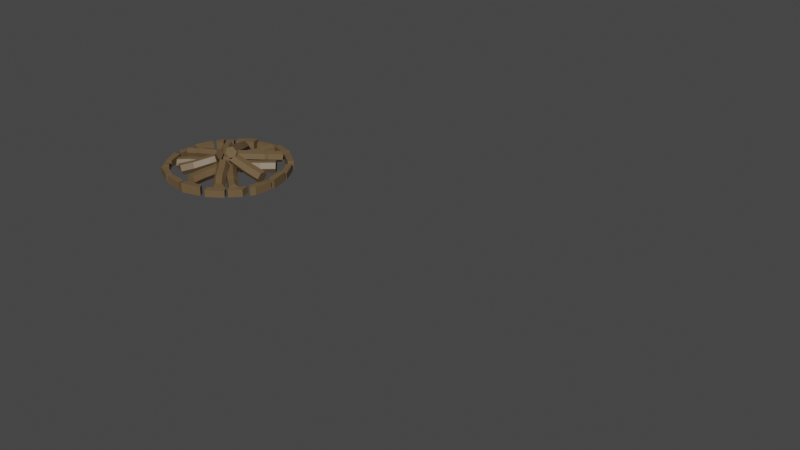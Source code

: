 # Source: firecamp1.blend  (saved by Blender 2.81.16; exported with 4.5.12 LTS)
import bpy
from mathutils import Matrix  # noqa: F401  (used for matrix-valued properties, if any)

bpy.ops.wm.read_factory_settings(use_empty=True)
scene = bpy.context.scene
scene.name = 'Scene'

# ---- collections
col_collection = bpy.data.collections.new('Collection'); scene.collection.children.link(col_collection)
col_collection_001 = bpy.data.collections.new('Collection.001'); col_collection.children.link(col_collection_001)

# ---- materials (node trees are filled in below, after node groups)
mat_material = bpy.data.materials.new('Material')
mat_material.use_transparent_shadow = False

# ---- material node trees
mat_material.use_nodes = True; mat_material.node_tree.nodes.clear()
_N = mat_material.node_tree.nodes; _L = mat_material.node_tree.links
n0 = _N.new('ShaderNodeOutputMaterial'); n0.name = 'Material Output'; n0.location = (300, 300)
n1 = _N.new('ShaderNodeBsdfPrincipled'); n1.name = 'Principled BSDF'; n1.location = (10, 300)
n1.distribution = 'GGX'
n1.subsurface_method = 'BURLEY'
n1.inputs[0].default_value = (0.1492, 0.09635, 0.04633, 1.0)
n1.inputs[3].default_value = 1.45
n1.inputs[27].default_value = (0.0, 0.0, 0.0, 1.0)
n1.inputs[28].default_value = 1.0
_L.new(n1.outputs[0], n0.inputs[0])
n0.is_active_output = True

# ---- world
world_world = bpy.data.worlds.new('World'); scene.world = world_world
world_world.use_nodes = True; world_world.node_tree.nodes.clear()
_N = world_world.node_tree.nodes; _L = world_world.node_tree.links
n0 = _N.new('ShaderNodeOutputWorld'); n0.name = 'World Output'; n0.location = (300, 300)
n1 = _N.new('ShaderNodeBackground'); n1.name = 'Background'; n1.location = (10, 300)
n1.inputs[0].default_value = (0.05088, 0.05088, 0.05088, 1.0)
_L.new(n1.outputs[0], n0.inputs[0])
n0.is_active_output = True
world_world.color = (0.05088, 0.05088, 0.05088)
world_world.use_sun_shadow = False
world_world.sun_shadow_jitter_overblur = 0.0

# ---- meshes
me_embers = bpy.data.meshes.new('Embers')
me_embers.from_pydata([], [], [])
me_embers.use_remesh_fix_poles = True
me_embers.use_remesh_preserve_attributes = False
me_embers.use_mirror_vertex_groups = False
me_embers.update()
me_cylinder_001 = bpy.data.meshes.new('Cylinder.001')
me_cylinder_001.from_pydata([(-2.731, -1.263, 0.2902), (-0.8121, 0.1292, 0.318), (-2.632, -1.405, -0.009932), (-0.7133, -0.01315, 0.01791), (-2.435, -1.69, -0.009932), (-0.5157, -0.2978, 0.01791), (-2.336, -1.832, 0.2902), (-0.4169, -0.4401, 0.318), (-2.435, -1.69, 0.5902), (-0.5157, -0.2978, 0.6181), (-2.632, -1.405, 0.5902), (-0.7133, -0.01315, 0.6181), (-2.15, -0.8006, 0.3357), (-1.532, -0.3931, 0.318), (-1.433, -0.5354, 0.01791), (-2.051, -0.943, 0.0356), (-1.236, -0.8201, 0.01791), (-1.854, -1.228, 0.0356), (-1.137, -0.9624, 0.318), (-1.755, -1.37, 0.3357), (-1.236, -0.8201, 0.6181), (-1.854, -1.228, 0.6358), (-1.433, -0.5354, 0.6181), (-2.051, -0.943, 0.6358), (-1.255, -0.3063, 0.1579), (-1.32, -0.3442, 0.4647), (-1.49, -0.4543, 0.447), (-1.103, -0.8141, 0.4915), (-0.9038, -0.732, 0.404), (-1.549, -0.6049, 0.624), (-0.9996, -0.6488, 0.6181), (-1.35, -0.6557, 0.6181)], [], [(13, 1, 3, 14, 24), (14, 3, 5, 16), (16, 5, 7, 18), (18, 28, 27, 30, 20), (3, 1, 11, 9, 7, 5), (20, 30, 31), (22, 11, 1, 13, 25, 26), (0, 2, 4, 6, 8, 10), (10, 23, 12, 0), (23, 29, 26, 13, 12), (8, 21, 23, 10), (21, 20, 31, 29, 23), (6, 19, 21, 8), (19, 18, 20, 21), (4, 17, 19, 6), (17, 16, 18, 19), (2, 15, 17, 4), (15, 14, 16, 17), (0, 12, 15, 2), (12, 13, 14, 15), (31, 30, 9, 11, 22), (26, 29, 22), (29, 31, 22), (30, 27, 28, 18, 7, 9), (24, 14, 13), (26, 25, 13)])
_uv = me_cylinder_001.uv_layers.new(name='UVMap')
_uv.uv.foreach_set('vector', [0.2194, 0.8981, 0.2194, 0.8981, 0.2194, 0.8981, 0.2194, 0.8981, 0.2194, 0.8981, 0.2031, 0.8985, 0.2031, 0.8985, 0.2031, 0.8985, 0.2031, 0.8985, 0.2194, 0.8981, 0.2194, 0.8981, 0.2194, 0.8981, 0.2194, 0.8981, 0.2031, 0.8985, 0.2031, 0.8985, 0.2031, 0.8985, 0.2031, 0.8985, 0.2031, 0.8985, 0.2194, 0.8981, 0.2194, 0.8981, 0.2194, 0.8981, 0.2194, 0.8981, 0.2194, 0.8981, 0.2194, 0.8981, 0.2031, 0.8985, 0.2031, 0.8985, 0.2031, 0.8985, 0.2194, 0.8981, 0.2194, 0.8981, 0.2194, 0.8981, 0.2194, 0.8981, 0.2194, 0.8981, 0.2194, 0.8981, 0.1873, 0.8981, 0.1873, 0.8981, 0.1873, 0.8981, 0.1873, 0.8981, 0.1873, 0.8981, 0.1873, 0.8981, 0.2031, 0.8985, 0.2031, 0.8985, 0.2031, 0.8985, 0.2031, 0.8985, 0.2031, 0.8985, 0.2031, 0.8985, 0.2031, 0.8985, 0.2031, 0.8985, 0.2031, 0.8985, 0.2031, 0.8985, 0.2031, 0.8985, 0.2031, 0.8985, 0.2031, 0.8985, 0.2031, 0.8985, 0.2031, 0.8985, 0.2031, 0.8985, 0.2031, 0.8985, 0.2031, 0.8985, 0.2031, 0.8985, 0.2031, 0.8985, 0.2031, 0.8985, 0.2031, 0.8985, 0.2031, 0.8985, 0.2031, 0.8985, 0.2031, 0.8985, 0.2031, 0.8985, 0.2031, 0.8985, 0.2031, 0.8985, 0.2031, 0.8985, 0.2031, 0.8985, 0.2031, 0.8985, 0.2031, 0.8985, 0.2031, 0.8985, 0.2031, 0.8985, 0.2031, 0.8985, 0.2031, 0.8985, 0.2031, 0.8985, 0.2031, 0.8985, 0.2031, 0.8985, 0.2031, 0.8985, 0.2031, 0.8985, 0.2031, 0.8985, 0.2031, 0.8985, 0.2031, 0.8985, 0.2031, 0.8985, 0.2031, 0.8985, 0.2031, 0.8985, 0.2031, 0.8985, 0.2031, 0.8985, 0.2031, 0.8985, 0.2194, 0.8981, 0.2194, 0.8981, 0.2194, 0.8981, 0.2194, 0.8981, 0.2194, 0.8981, 0.2194, 0.8981, 0.2194, 0.8981, 0.2194, 0.8981, 0.2194, 0.8981, 0.2194, 0.8981, 0.2194, 0.8981, 0.2194, 0.8981, 0.2194, 0.8981, 0.2194, 0.8981, 0.2194, 0.8981, 0.2194, 0.8981, 0.2194, 0.8981, 0.2031, 0.8985, 0.2031, 0.8985, 0.2031, 0.8985, 0.2031, 0.8985, 0.2031, 0.8985, 0.2031, 0.8985])
me_cylinder_001.materials.append(mat_material)
me_cylinder_001.use_remesh_fix_poles = True
me_cylinder_001.use_remesh_preserve_attributes = False
me_cylinder_001.use_mirror_vertex_groups = False
me_cylinder_001.update()
me_cylinder_003 = bpy.data.meshes.new('Cylinder.003')
me_cylinder_003.from_pydata([(0.7574, 0.009425, 0.4258), (2.798, -1.709, 0.3974), (0.6987, -0.04391, 0.116), (2.739, -1.762, 0.0876), (0.4961, -0.2755, 0.02921), (2.537, -1.994, 0.0007905), (0.3522, -0.4538, 0.2522), (2.393, -2.172, 0.2238), (0.411, -0.4004, 0.562), (2.452, -2.119, 0.5336), (0.6136, -0.1688, 0.6488), (2.654, -1.887, 0.6204), (1.943, -0.9954, 0.4293), (2.107, -1.148, 0.4022), (2.048, -1.202, 0.09245), (1.885, -1.049, 0.1195), (1.846, -1.433, 0.00564), (1.682, -1.28, 0.03271), (1.702, -1.611, 0.2286), (1.503, -1.499, 0.2407), (1.761, -1.558, 0.5384), (1.562, -1.445, 0.5505), (1.963, -1.327, 0.6252), (1.8, -1.174, 0.6523), (0.9885, -0.2895, 0.1169), (0.7582, -0.4976, 0.02998), (0.7816, -0.8435, 0.2479), (0.7987, -0.7524, 0.5581), (1.029, -0.5205, 0.65), (1.181, -0.3498, 0.4271), (0.8271, -0.8297, 0.4077), (0.6836, -0.733, 0.3114), (0.7807, -0.5115, 0.6063), (0.8817, -0.7051, 0.5835), (0.928, -0.1673, 0.3297), (0.8905, -0.202, 0.4997), (0.9677, -0.3443, 0.5571), (0.8639, -0.3246, 0.6076)], [], [(13, 1, 3, 14), (14, 3, 5, 16), (16, 5, 7, 18), (18, 7, 9, 20), (3, 1, 11, 9, 7, 5), (20, 9, 11, 22), (22, 11, 1, 13), (0, 2, 4, 6, 8, 10), (10, 28, 37, 36, 35, 29, 0), (23, 22, 13, 12), (8, 27, 33, 32, 28, 10), (21, 20, 22, 23), (6, 26, 31, 30, 27, 8), (19, 18, 20, 21), (4, 25, 26, 6), (17, 16, 18, 19), (2, 24, 15, 17, 25, 4), (15, 14, 16, 17), (0, 29, 34, 24, 2), (12, 13, 14, 15), (27, 30, 31, 26, 19, 21), (28, 32, 33, 27, 21, 23), (26, 25, 17, 19), (24, 34, 29, 12, 15), (29, 35, 36, 37, 28, 23, 12)])
_uv = me_cylinder_003.uv_layers.new(name='UVMap')
_uv.uv.foreach_set('vector', [0.2031, 0.8985, 0.2031, 0.8985, 0.2031, 0.8985, 0.2031, 0.8985, 0.2031, 0.8985, 0.2031, 0.8985, 0.2031, 0.8985, 0.2031, 0.8985, 0.2031, 0.8985, 0.2031, 0.8985, 0.2031, 0.8985, 0.2031, 0.8985, 0.2031, 0.8985, 0.2031, 0.8985, 0.2031, 0.8985, 0.2031, 0.8985, 0.1873, 0.8981, 0.1873, 0.8981, 0.1873, 0.8981, 0.1873, 0.8981, 0.1873, 0.8981, 0.1873, 0.8981, 0.2031, 0.8985, 0.2031, 0.8985, 0.2031, 0.8985, 0.2031, 0.8985, 0.2031, 0.8985, 0.2031, 0.8985, 0.2031, 0.8985, 0.2031, 0.8985, 0.2194, 0.8981, 0.2194, 0.8981, 0.2194, 0.8981, 0.2194, 0.8981, 0.2194, 0.8981, 0.2194, 0.8981, 0.2194, 0.8981, 0.2194, 0.8981, 0.2194, 0.8981, 0.2194, 0.8981, 0.2194, 0.8981, 0.2194, 0.8981, 0.2194, 0.8981, 0.2031, 0.8985, 0.2031, 0.8985, 0.2031, 0.8985, 0.2031, 0.8985, 0.2194, 0.8981, 0.2194, 0.8981, 0.2194, 0.8981, 0.2194, 0.8981, 0.2194, 0.8981, 0.2194, 0.8981, 0.2031, 0.8985, 0.2031, 0.8985, 0.2031, 0.8985, 0.2031, 0.8985, 0.2194, 0.8981, 0.2194, 0.8981, 0.2194, 0.8981, 0.2194, 0.8981, 0.2194, 0.8981, 0.2194, 0.8981, 0.2031, 0.8985, 0.2031, 0.8985, 0.2031, 0.8985, 0.2031, 0.8985, 0.2194, 0.8981, 0.2194, 0.8981, 0.2194, 0.8981, 0.2194, 0.8981, 0.2031, 0.8985, 0.2031, 0.8985, 0.2031, 0.8985, 0.2031, 0.8985, 0.2031, 0.8985, 0.2031, 0.8985, 0.2031, 0.8985, 0.2031, 0.8985, 0.2031, 0.8985, 0.2031, 0.8985, 0.2031, 0.8985, 0.2031, 0.8985, 0.2031, 0.8985, 0.2031, 0.8985, 0.2194, 0.8981, 0.2194, 0.8981, 0.2194, 0.8981, 0.2194, 0.8981, 0.2194, 0.8981, 0.2031, 0.8985, 0.2031, 0.8985, 0.2031, 0.8985, 0.2031, 0.8985, 0.2031, 0.8985, 0.2031, 0.8985, 0.2031, 0.8985, 0.2031, 0.8985, 0.2031, 0.8985, 0.2031, 0.8985, 0.2031, 0.8985, 0.2031, 0.8985, 0.2031, 0.8985, 0.2031, 0.8985, 0.2031, 0.8985, 0.2031, 0.8985, 0.2031, 0.8985, 0.2031, 0.8985, 0.2031, 0.8985, 0.2031, 0.8985, 0.2031, 0.8985, 0.2031, 0.8985, 0.2031, 0.8985, 0.2031, 0.8985, 0.2031, 0.8985, 0.2031, 0.8985, 0.2031, 0.8985, 0.2031, 0.8985, 0.2031, 0.8985, 0.2031, 0.8985, 0.2031, 0.8985, 0.2031, 0.8985])
me_cylinder_003.materials.append(mat_material)
me_cylinder_003.use_remesh_fix_poles = True
me_cylinder_003.use_remesh_preserve_attributes = False
me_cylinder_003.use_mirror_vertex_groups = False
me_cylinder_003.update()
me_cylinder_004 = bpy.data.meshes.new('Cylinder.004')
me_cylinder_004.from_pydata([(0.3686, -0.4786, 0.3035), (0.3067, -2.708, 0.319), (0.1884, -0.2709, 0.01304), (0.1266, -2.698, 0.006809), (-0.1718, -0.2561, 0.02849), (-0.2336, -2.679, 0.006809), (-0.3519, -0.449, 0.3344), (-0.4137, -2.669, 0.319), (-0.1718, -0.6567, 0.6249), (-0.2336, -2.679, 0.6311), (0.1884, -0.6716, 0.6095), (0.1266, -2.698, 0.6311), (0.2864, -1.83, 0.319), (0.1063, -1.82, 0.006809), (-0.2539, -1.801, 0.006809), (-0.434, -1.791, 0.319), (-0.2539, -1.801, 0.6311), (0.1063, -1.82, 0.6311), (-0.3851, -0.9906, 0.3282), (-0.2088, -1.172, 0.6277), (0.1474, -1.246, 0.6203), (-0.2074, -0.9254, 0.0191), (0.0222, -1.415, 0.6284), (0.03583, -1.208, 0.6246), (-0.08215, -1.405, 0.6289), (-0.321, -1.335, 0.4714), (-0.2769, -1.098, 0.1209), (0.3419, -0.9179, 0.3085), (0.1639, -0.7341, 0.01118), (0.2577, -0.9903, 0.1738), (0.1965, -1.465, 0.5125), (0.263, -1.007, 0.4391), (0.3102, -1.091, 0.3479)], [], [(12, 1, 3, 13), (13, 3, 5, 14), (14, 5, 7, 15), (15, 7, 9, 16), (3, 1, 11, 9, 7, 5), (16, 9, 11, 17), (17, 11, 1, 12), (0, 2, 4, 6, 8, 10), (10, 20, 30, 31, 32, 27, 0), (8, 19, 24, 23, 22, 20, 10), (6, 18, 25, 19, 8), (4, 21, 26, 18, 6), (2, 28, 13, 14, 21, 4), (0, 27, 29, 28, 2), (20, 22, 23, 24, 19, 16, 17), (19, 25, 18, 15, 16), (18, 26, 21, 14, 15), (28, 29, 27, 12, 13), (27, 32, 31, 30, 20, 17, 12)])
_uv = me_cylinder_004.uv_layers.new(name='UVMap')
_uv.uv.foreach_set('vector', [0.2031, 0.8985, 0.2031, 0.8985, 0.2031, 0.8985, 0.2031, 0.8985, 0.2031, 0.8985, 0.2031, 0.8985, 0.2031, 0.8985, 0.2031, 0.8985, 0.2031, 0.8985, 0.2031, 0.8985, 0.2031, 0.8985, 0.2031, 0.8985, 0.2031, 0.8985, 0.2031, 0.8985, 0.2031, 0.8985, 0.2031, 0.8985, 0.1873, 0.8981, 0.1873, 0.8981, 0.1873, 0.8981, 0.1873, 0.8981, 0.1873, 0.8981, 0.1873, 0.8981, 0.2031, 0.8985, 0.2031, 0.8985, 0.2031, 0.8985, 0.2031, 0.8985, 0.2031, 0.8985, 0.2031, 0.8985, 0.2031, 0.8985, 0.2031, 0.8985, 0.2194, 0.8981, 0.2194, 0.8981, 0.2194, 0.8981, 0.2194, 0.8981, 0.2194, 0.8981, 0.2194, 0.8981, 0.2194, 0.8981, 0.2194, 0.8981, 0.2194, 0.8981, 0.2194, 0.8981, 0.2194, 0.8981, 0.2194, 0.8981, 0.2194, 0.8981, 0.2194, 0.8981, 0.2194, 0.8981, 0.2194, 0.8981, 0.2194, 0.8981, 0.2194, 0.8981, 0.2194, 0.8981, 0.2194, 0.8981, 0.2194, 0.8981, 0.2194, 0.8981, 0.2194, 0.8981, 0.2194, 0.8981, 0.2194, 0.8981, 0.2194, 0.8981, 0.2194, 0.8981, 0.2194, 0.8981, 0.2194, 0.8981, 0.2194, 0.8981, 0.2031, 0.8985, 0.2031, 0.8985, 0.2031, 0.8985, 0.2031, 0.8985, 0.2031, 0.8985, 0.2031, 0.8985, 0.2194, 0.8981, 0.2194, 0.8981, 0.2194, 0.8981, 0.2194, 0.8981, 0.2194, 0.8981, 0.2031, 0.8985, 0.2031, 0.8985, 0.2031, 0.8985, 0.2031, 0.8985, 0.2031, 0.8985, 0.2031, 0.8985, 0.2031, 0.8985, 0.2031, 0.8985, 0.2031, 0.8985, 0.2031, 0.8985, 0.2031, 0.8985, 0.2031, 0.8985, 0.2031, 0.8985, 0.2031, 0.8985, 0.2031, 0.8985, 0.2031, 0.8985, 0.2031, 0.8985, 0.2031, 0.8985, 0.2031, 0.8985, 0.2031, 0.8985, 0.2031, 0.8985, 0.2031, 0.8985, 0.2031, 0.8985, 0.2031, 0.8985, 0.2031, 0.8985, 0.2031, 0.8985, 0.2031, 0.8985, 0.2031, 0.8985, 0.2031, 0.8985])
me_cylinder_004.materials.append(mat_material)
me_cylinder_004.use_remesh_fix_poles = True
me_cylinder_004.use_remesh_preserve_attributes = False
me_cylinder_004.use_mirror_vertex_groups = False
me_cylinder_004.update()
me_cylinder_005 = bpy.data.meshes.new('Cylinder.005')
me_cylinder_005.from_pydata([(0.3013, 0.5859, 0.3323), (2.032, 1.98, 0.3323), (0.4095, 0.4416, 0.0201), (2.141, 1.837, 0.02011), (0.6258, 0.1528, 0.0201), (2.36, 1.55, 0.02011), (0.734, 0.008495, 0.3323), (2.47, 1.407, 0.3323), (0.6258, 0.1528, 0.6444), (2.36, 1.55, 0.6444), (0.4095, 0.4416, 0.6444), (2.141, 1.837, 0.6444), (1.377, 1.395, 0.3323), (1.486, 1.252, 0.0201), (1.705, 0.965, 0.0201), (1.815, 0.8216, 0.3323), (1.705, 0.965, 0.6444), (1.486, 1.252, 0.6444), (0.8823, 0.7973, 0.6444), (0.7186, 0.8999, 0.3323), (0.6687, 0.6366, 0.0201), (0.9866, 0.4243, 0.6444), (0.7838, 0.8574, 0.2058), (0.7255, 0.7741, 0.5134), (0.8342, 0.9278, 0.4139), (0.7624, 0.386, 0.6444), (0.8968, 0.5353, 0.6444), (0.7639, 0.5488, 0.6444), (0.9189, 0.3734, 0.0201), (1.07, 0.2617, 0.3323), (0.8792, 0.2767, 0.5521), (1.006, 0.2868, 0.4339), (0.9419, 0.2146, 0.401), (0.876, 0.2273, 0.1775)], [], [(12, 1, 3, 13), (13, 3, 5, 14), (14, 5, 7, 15), (15, 7, 9, 16), (3, 1, 11, 9, 7, 5), (16, 9, 11, 17), (17, 11, 1, 12), (0, 2, 4, 6, 8, 10), (10, 18, 23, 24, 19, 0), (8, 21, 25, 26, 27, 18, 10), (6, 29, 32, 31, 30, 21, 8), (4, 28, 33, 29, 6), (2, 20, 13, 14, 28, 4), (0, 19, 22, 20, 2), (20, 22, 19, 12, 13), (19, 24, 23, 18, 17, 12), (18, 27, 26, 25, 21, 16, 17), (21, 30, 31, 32, 29, 15, 16), (29, 33, 28, 14, 15)])
_uv = me_cylinder_005.uv_layers.new(name='UVMap')
_uv.uv.foreach_set('vector', [0.2031, 0.8985, 0.2031, 0.8985, 0.2031, 0.8985, 0.2031, 0.8985, 0.2031, 0.8985, 0.2031, 0.8985, 0.2031, 0.8985, 0.2031, 0.8985, 0.2031, 0.8985, 0.2031, 0.8985, 0.2031, 0.8985, 0.2031, 0.8985, 0.2031, 0.8985, 0.2031, 0.8985, 0.2031, 0.8985, 0.2031, 0.8985, 0.1873, 0.8981, 0.1873, 0.8981, 0.1873, 0.8981, 0.1873, 0.8981, 0.1873, 0.8981, 0.1873, 0.8981, 0.2031, 0.8985, 0.2031, 0.8985, 0.2031, 0.8985, 0.2031, 0.8985, 0.2031, 0.8985, 0.2031, 0.8985, 0.2031, 0.8985, 0.2031, 0.8985, 0.2194, 0.8981, 0.2194, 0.8981, 0.2194, 0.8981, 0.2194, 0.8981, 0.2194, 0.8981, 0.2194, 0.8981, 0.2194, 0.8981, 0.2194, 0.8981, 0.2194, 0.8981, 0.2194, 0.8981, 0.2194, 0.8981, 0.2194, 0.8981, 0.2194, 0.8981, 0.2194, 0.8981, 0.2194, 0.8981, 0.2194, 0.8981, 0.2194, 0.8981, 0.2194, 0.8981, 0.2194, 0.8981, 0.2194, 0.8981, 0.2194, 0.8981, 0.2194, 0.8981, 0.2194, 0.8981, 0.2194, 0.8981, 0.2194, 0.8981, 0.2194, 0.8981, 0.2194, 0.8981, 0.2194, 0.8981, 0.2194, 0.8981, 0.2194, 0.8981, 0.2194, 0.8981, 0.2031, 0.8985, 0.2031, 0.8985, 0.2031, 0.8985, 0.2031, 0.8985, 0.2031, 0.8985, 0.2031, 0.8985, 0.2196, 0.8995, 0.2196, 0.8995, 0.2196, 0.8995, 0.2196, 0.8995, 0.2196, 0.8995, 0.2031, 0.8985, 0.2031, 0.8985, 0.2031, 0.8985, 0.2031, 0.8985, 0.2031, 0.8985, 0.2031, 0.8985, 0.2031, 0.8985, 0.2031, 0.8985, 0.2031, 0.8985, 0.2031, 0.8985, 0.2031, 0.8985, 0.2031, 0.8985, 0.2031, 0.8985, 0.2031, 0.8985, 0.2031, 0.8985, 0.2031, 0.8985, 0.2031, 0.8985, 0.2031, 0.8985, 0.2031, 0.8985, 0.2031, 0.8985, 0.2031, 0.8985, 0.2031, 0.8985, 0.2031, 0.8985, 0.2031, 0.8985, 0.2031, 0.8985, 0.2031, 0.8985, 0.2031, 0.8985, 0.2031, 0.8985, 0.2031, 0.8985, 0.2031, 0.8985])
me_cylinder_005.materials.append(mat_material)
me_cylinder_005.use_remesh_fix_poles = True
me_cylinder_005.use_remesh_preserve_attributes = False
me_cylinder_005.use_mirror_vertex_groups = False
me_cylinder_005.update()
me_cylinder_006 = bpy.data.meshes.new('Cylinder.006')
me_cylinder_006.from_pydata([(-0.3212, 0.6182, 0.43), (-0.08595, 3.27, 0.4101), (-0.2338, 0.6152, 0.1225), (-0.00676, 3.265, 0.1003), (0.07603, 0.6258, 0.04415), (0.3005, 3.281, 0.01353), (0.2984, 0.6395, 0.2734), (0.5286, 3.303, 0.2365), (0.2109, 0.6425, 0.581), (0.4494, 3.307, 0.5463), (-0.09888, 0.6318, 0.6593), (0.1421, 3.291, 0.6331), (-0.1769, 2.21, 0.442), (-0.1459, 2.431, 0.415), (-0.06853, 2.414, 0.1052), (-0.09953, 2.192, 0.1323), (0.2374, 2.381, 0.01838), (0.2064, 2.16, 0.04545), (0.466, 2.366, 0.2414), (0.4877, 2.139, 0.2535), (0.3886, 2.383, 0.5512), (0.4103, 2.156, 0.5633), (0.08263, 2.416, 0.638), (0.05162, 2.194, 0.665), (0.2732, 1.115, 0.5755), (-0.05506, 1.087, 0.661), (-0.2748, 1.131, 0.4339), (0.3639, 1.158, 0.2665), (0.08411, 1.295, 0.6315), (0.1381, 0.9945, 0.6094), (-0.1791, 1.293, 0.519), (-0.1568, 0.9946, 0.568), (-0.07731, 1.191, 0.6301), (0.2996, 0.9185, 0.3947), (-0.196, 1.059, 0.1252), (-0.2167, 1.249, 0.2606)], [], [(13, 1, 3, 14), (14, 3, 5, 16), (16, 5, 7, 18), (18, 7, 9, 20), (3, 1, 11, 9, 7, 5), (20, 9, 11, 22), (22, 11, 1, 13), (0, 2, 4, 6, 8, 10), (10, 25, 32, 31, 30, 26, 0), (23, 22, 13, 12), (8, 24, 29, 28, 25, 10), (21, 20, 22, 23), (6, 27, 33, 24, 8), (19, 18, 20, 21), (4, 17, 19, 27, 6), (17, 16, 18, 19), (2, 34, 15, 17, 4), (15, 14, 16, 17), (0, 26, 35, 34, 2), (12, 13, 14, 15), (25, 28, 29, 24, 21, 23), (26, 30, 31, 32, 25, 23, 12), (24, 33, 27, 19, 21), (34, 35, 26, 12, 15)])
_uv = me_cylinder_006.uv_layers.new(name='UVMap')
_uv.uv.foreach_set('vector', [0.2031, 0.8985, 0.2031, 0.8985, 0.2031, 0.8985, 0.2031, 0.8985, 0.2031, 0.8985, 0.2031, 0.8985, 0.2031, 0.8985, 0.2031, 0.8985, 0.2031, 0.8985, 0.2031, 0.8985, 0.2031, 0.8985, 0.2031, 0.8985, 0.2031, 0.8985, 0.2031, 0.8985, 0.2031, 0.8985, 0.2031, 0.8985, 0.1873, 0.8981, 0.1873, 0.8981, 0.1873, 0.8981, 0.1873, 0.8981, 0.1873, 0.8981, 0.1873, 0.8981, 0.2031, 0.8985, 0.2031, 0.8985, 0.2031, 0.8985, 0.2031, 0.8985, 0.2031, 0.8985, 0.2031, 0.8985, 0.2031, 0.8985, 0.2031, 0.8985, 0.2194, 0.8981, 0.2194, 0.8981, 0.2194, 0.8981, 0.2194, 0.8981, 0.2194, 0.8981, 0.2194, 0.8981, 0.2194, 0.8981, 0.2194, 0.8981, 0.2194, 0.8981, 0.2194, 0.8981, 0.2194, 0.8981, 0.2194, 0.8981, 0.2194, 0.8981, 0.2031, 0.8985, 0.2031, 0.8985, 0.2031, 0.8985, 0.2031, 0.8985, 0.2194, 0.8981, 0.2194, 0.8981, 0.2194, 0.8981, 0.2194, 0.8981, 0.2194, 0.8981, 0.2194, 0.8981, 0.2031, 0.8985, 0.2031, 0.8985, 0.2031, 0.8985, 0.2031, 0.8985, 0.2194, 0.8981, 0.2194, 0.8981, 0.2194, 0.8981, 0.2194, 0.8981, 0.2194, 0.8981, 0.2031, 0.8985, 0.2031, 0.8985, 0.2031, 0.8985, 0.2031, 0.8985, 0.2031, 0.8985, 0.2031, 0.8985, 0.2031, 0.8985, 0.2031, 0.8985, 0.2031, 0.8985, 0.2031, 0.8985, 0.2031, 0.8985, 0.2031, 0.8985, 0.2031, 0.8985, 0.2031, 0.8985, 0.2031, 0.8985, 0.2031, 0.8985, 0.2031, 0.8985, 0.2031, 0.8985, 0.2031, 0.8985, 0.2031, 0.8985, 0.2031, 0.8985, 0.2031, 0.8985, 0.2194, 0.8981, 0.2194, 0.8981, 0.2194, 0.8981, 0.2194, 0.8981, 0.2194, 0.8981, 0.2031, 0.8985, 0.2031, 0.8985, 0.2031, 0.8985, 0.2031, 0.8985, 0.2031, 0.8985, 0.2031, 0.8985, 0.2031, 0.8985, 0.2031, 0.8985, 0.2031, 0.8985, 0.2031, 0.8985, 0.2031, 0.8985, 0.2031, 0.8985, 0.2031, 0.8985, 0.2031, 0.8985, 0.2031, 0.8985, 0.2031, 0.8985, 0.2031, 0.8985, 0.2031, 0.8985, 0.2031, 0.8985, 0.2031, 0.8985, 0.2031, 0.8985, 0.2031, 0.8985, 0.2031, 0.8985, 0.2031, 0.8985, 0.2031, 0.8985, 0.2031, 0.8985, 0.2031, 0.8985])
me_cylinder_006.materials.append(mat_material)
me_cylinder_006.use_remesh_fix_poles = True
me_cylinder_006.use_remesh_preserve_attributes = False
me_cylinder_006.use_mirror_vertex_groups = False
me_cylinder_006.update()
me_cylinder_007 = bpy.data.meshes.new('Cylinder.007')
me_cylinder_007.from_pydata([(-1.87, 2.236, 0.2983), (-0.3275, 0.6316, 0.281), (-2.001, 2.112, -0.01384), (-0.4471, 0.4975, 0.006265), (-2.142, 1.777, -0.01384), (-0.6864, 0.2732, 0.0236), (-2.273, 1.653, 0.2983), (-0.806, 0.1829, 0.3156), (-2.142, 1.777, 0.6105), (-0.6864, 0.3169, 0.5904), (-2.001, 2.112, 0.6105), (-0.4471, 0.5413, 0.573), (-0.594, 0.9213, 0.2983), (-0.7173, 0.8053, 0.005183), (-0.9641, 0.5732, 0.005183), (-1.088, 0.4571, 0.2983), (-0.9641, 0.5732, 0.5915), (-0.7173, 0.8053, 0.5915), (-1.442, 1.36, -0.004331), (-1.649, 1.181, -0.004331), (-1.777, 1.062, 0.2983), (-1.649, 1.181, 0.601), (-1.442, 1.36, 0.601), (-1.314, 1.479, 0.2983), (-0.8816, 0.931, 0.5936), (-1.099, 0.6931, 0.5933), (-1.296, 0.6396, 0.2983), (-1.316, 0.8078, 0.4952), (-1.233, 0.6835, 0.4274), (-1.397, 0.8272, 0.4268), (-1.136, 0.9436, 0.5955), (-1.08, 0.7459, 0.5936), (-0.9162, 0.9575, 0.002572), (-0.9551, 1.201, 0.2983), (-1.009, 1.13, 0.4538), (-0.8304, 1.078, 0.3347)], [], [(12, 1, 3, 13), (13, 3, 5, 14), (14, 5, 7, 15), (15, 7, 9, 16), (3, 1, 11, 9, 7, 5), (16, 9, 11, 17), (17, 11, 1, 12), (0, 2, 10), (22, 24, 34, 35, 33, 23), (21, 25, 31, 30, 24, 22), (20, 26, 29, 28, 27, 25, 21), (19, 14, 15, 26, 20), (18, 32, 13, 14, 19), (23, 33, 32, 18), (0, 23, 18, 2), (2, 18, 19, 4), (4, 19, 20, 6), (6, 20, 21, 8), (8, 21, 22, 10), (10, 22, 23, 0), (10, 2, 4, 8), (8, 4, 6), (25, 27, 28, 29, 26, 15, 16), (24, 30, 31, 25, 16, 17), (32, 33, 12, 13), (33, 35, 34, 24, 17, 12)])
_uv = me_cylinder_007.uv_layers.new(name='UVMap')
_uv.uv.foreach_set('vector', [0.2194, 0.8981, 0.2194, 0.8981, 0.2194, 0.8981, 0.2194, 0.8981, 0.2031, 0.8985, 0.2031, 0.8985, 0.2031, 0.8985, 0.2031, 0.8985, 0.2194, 0.8981, 0.2194, 0.8981, 0.2194, 0.8981, 0.2194, 0.8981, 0.2194, 0.8981, 0.2194, 0.8981, 0.2194, 0.8981, 0.2194, 0.8981, 0.2194, 0.8981, 0.2194, 0.8981, 0.2194, 0.8981, 0.2194, 0.8981, 0.2194, 0.8981, 0.2194, 0.8981, 0.2194, 0.8981, 0.2194, 0.8981, 0.2194, 0.8981, 0.2194, 0.8981, 0.2194, 0.8981, 0.2194, 0.8981, 0.2194, 0.8981, 0.2194, 0.8981, 0.1873, 0.8981, 0.1873, 0.8981, 0.1873, 0.8981, 0.2031, 0.8985, 0.2031, 0.8985, 0.2031, 0.8985, 0.2031, 0.8985, 0.2031, 0.8985, 0.2031, 0.8985, 0.2031, 0.8985, 0.2031, 0.8985, 0.2031, 0.8985, 0.2031, 0.8985, 0.2031, 0.8985, 0.2031, 0.8985, 0.2031, 0.8985, 0.2031, 0.8985, 0.2031, 0.8985, 0.2031, 0.8985, 0.2031, 0.8985, 0.2031, 0.8985, 0.2031, 0.8985, 0.2031, 0.8985, 0.2031, 0.8985, 0.2031, 0.8985, 0.2031, 0.8985, 0.2031, 0.8985, 0.2031, 0.8985, 0.2031, 0.8985, 0.2031, 0.8985, 0.2031, 0.8985, 0.2031, 0.8985, 0.2031, 0.8985, 0.2031, 0.8985, 0.2031, 0.8985, 0.2031, 0.8985, 0.2031, 0.8985, 0.2031, 0.8985, 0.2031, 0.8985, 0.2031, 0.8985, 0.2031, 0.8985, 0.2031, 0.8985, 0.2031, 0.8985, 0.2031, 0.8985, 0.2031, 0.8985, 0.2031, 0.8985, 0.2031, 0.8985, 0.2031, 0.8985, 0.2031, 0.8985, 0.2031, 0.8985, 0.2031, 0.8985, 0.2031, 0.8985, 0.2031, 0.8985, 0.2031, 0.8985, 0.2031, 0.8985, 0.2031, 0.8985, 0.2031, 0.8985, 0.2031, 0.8985, 0.2031, 0.8985, 0.2031, 0.8985, 0.1873, 0.8981, 0.1873, 0.8981, 0.1873, 0.8981, 0.1873, 0.8981, 0.1873, 0.8981, 0.1873, 0.8981, 0.1873, 0.8981, 0.2194, 0.8981, 0.2194, 0.8981, 0.2194, 0.8981, 0.2194, 0.8981, 0.2194, 0.8981, 0.2194, 0.8981, 0.2194, 0.8981, 0.2194, 0.8981, 0.2194, 0.8981, 0.2194, 0.8981, 0.2194, 0.8981, 0.2194, 0.8981, 0.2194, 0.8981, 0.2194, 0.8981, 0.2194, 0.8981, 0.2194, 0.8981, 0.2194, 0.8981, 0.2194, 0.8981, 0.2194, 0.8981, 0.2194, 0.8981, 0.2194, 0.8981, 0.2194, 0.8981, 0.2194, 0.8981])
me_cylinder_007.materials.append(mat_material)
me_cylinder_007.use_remesh_fix_poles = True
me_cylinder_007.use_remesh_preserve_attributes = False
me_cylinder_007.use_mirror_vertex_groups = False
me_cylinder_007.update()
me_cube_001 = bpy.data.meshes.new('Cube.001')
me_cube_001.from_pydata([(-1.245, -17.85, -0.08006), (-1.245, -17.85, 2.121), (-0.941, -16.11, -0.08006), (-0.941, -16.11, 2.121), (0.7553, -17.85, -0.08006), (0.7553, -17.85, 2.121), (0.6366, -16.13, -0.08006), (0.6366, -16.13, 2.188), (1.239, -17.86, -0.08006), (1.239, -17.86, 2.414), (1.084, -16.15, -0.08006), (1.084, -16.15, 2.347), (3.055, -15.22, -0.08006), (3.055, -15.22, 2.348), (2.638, -13.81, -0.08006), (2.638, -13.81, 2.281), (3.464, -14.65, -0.08006), (3.464, -14.65, 1.804), (3.067, -12.94, -0.08006), (3.067, -12.94, 1.872), (4.749, -10.66, -0.08006), (4.749, -10.66, 1.804), (4.381, -9.347, -0.08006), (4.381, -9.347, 1.872), (4.881, -9.853, -0.08006), (4.881, -9.853, 1.921), (4.603, -9.496, -0.08006), (4.603, -9.496, 1.987), (5.602, -6.422, -0.08006), (5.602, -6.422, 1.92), (5.247, -3.962, -0.08006), (5.247, -3.962, 1.854), (5.83, -4.464, -0.08006), (5.83, -4.464, 2.071), (5.344, -3.533, -0.08006), (5.344, -3.533, 2.073), (5.939, 2.466, -0.08006), (5.939, 2.466, 2.071), (5.355, 1.899, -0.08006), (5.355, 1.899, 2.005), (6.062, -2.982, -0.08006), (6.062, -2.982, 2.073), (6.013, 3.44, -0.08006), (6.013, 3.44, 2.348), (5.35, 3.064, -0.08006), (5.35, 3.064, 2.347), (5.28, 8.773, -0.08006), (5.28, 8.773, 2.347), (4.766, 8.187, -0.08006), (4.766, 8.187, 2.414), (5.193, 9.557, -0.08006), (5.193, 9.557, 1.735), (4.565, 9.186, -0.08006), (4.565, 9.186, 1.803), (3.906, 14.5, -0.08006), (3.906, 14.5, 1.869), (3.555, 13.09, -0.08006), (3.555, 13.09, 1.869), (3.597, 15.69, -0.08006), (3.597, 15.69, 2.147), (3.272, 14.21, -0.08006), (3.272, 14.21, 2.147), (1.772, 18.48, -0.08006), (1.772, 18.48, 2.147), (1.691, 16.55, -0.08006), (1.691, 16.55, 2.146), (1.37, 19.13, -0.08006), (1.37, 19.13, 2.188), (1.199, 17.04, -0.08006), (1.199, 17.04, 2.121), (-0.4488, 19.73, -0.08006), (-0.4488, 19.73, 2.121), (-0.5377, 17.98, -0.08006), (-0.5377, 17.98, 2.121), (-0.6529, 19.47, -0.08006), (-0.6529, 19.47, 1.686), (-0.7654, 17.71, -0.08006), (-0.7654, 17.71, 1.753), (-2.797, 17.01, -0.08006), (-2.797, 17.01, 1.752), (-2.43, 15.47, -0.08006), (-2.43, 15.47, 1.686), (-1.799, 18.76, -0.08006), (-1.799, 18.76, 1.686), (-3.012, 17.11, -0.08006), (-3.012, 17.11, 2.188), (-2.627, 14.69, -0.08006), (-2.627, 14.69, 2.188), (-4.409, 12.69, -0.08006), (-4.409, 12.69, 2.122), (-4.06, 11.36, -0.08006), (-4.06, 11.36, 2.055), (-5.516, 5.608, -0.08006), (-5.516, 5.608, 2.164), (-4.877, 4.935, -0.08006), (-4.877, 4.935, 2.096), (-5.828, 0.002641, -0.08006), (-5.828, 0.002641, 2.164), (-5.288, -0.3932, -0.08006), (-5.288, -0.3932, 2.03), (-5.788, -0.897, -0.08006), (-5.788, -0.897, 1.872), (-5.496, -0.6775, -0.08006), (-5.496, -0.6775, 1.87), (-5.735, -5.705, -0.08006), (-5.735, -5.705, 1.872), (-5.003, -6.364, -0.08006), (-5.003, -6.364, 1.872), (-5.626, -7.521, -0.08006), (-5.626, -7.521, 1.869), (-5.006, -6.696, -0.08006), (-5.006, -6.696, 1.801), (-4.541, -12.22, -0.08006), (-4.541, -12.22, 1.801), (-4.079, -11.29, -0.08006), (-4.079, -11.29, 1.803), (-4.401, -12.92, -0.08006), (-4.401, -12.92, 1.735), (-3.814, -12.12, -0.08006), (-3.814, -12.12, 1.735), (-3.712, -14.86, -0.08006), (-3.712, -14.86, 1.801), (-3.467, -13.25, -0.08006), (-3.467, -13.25, 1.801), (-3.515, -15.83, -0.07733), (-3.515, -15.83, 1.788), (-3.143, -14.14, -0.07733), (-3.143, -14.14, 1.922), (-1.713, -17.36, -0.07733), (-1.713, -17.36, 1.856), (-1.488, -15.85, -0.07733), (-1.488, -15.85, 1.856), (-5.105, 9.506, -0.08006), (-5.105, 9.506, 2.08), (-4.682, 7.996, -0.08006), (-4.682, 7.996, 2.146), (-5.395, 6.831, -0.08006), (-5.395, 6.831, 2.147), (-4.892, 5.907, -0.08006), (-4.892, 5.907, 2.147), (-4.602, 12.0, -0.08006), (-4.602, 12.0, 1.803), (-4.204, 10.68, -0.08006), (-4.204, 10.68, 1.869), (-5.032, 9.931, -0.08006), (-5.032, 9.931, 1.801), (-4.586, 8.75, -0.08006), (-4.586, 8.75, 1.735)], [], [(0, 1, 3, 2), (2, 3, 7, 6), (6, 7, 5, 4), (4, 5, 1, 0), (7, 3, 1, 5), (8, 9, 11, 10), (10, 11, 15, 14), (14, 15, 13, 12), (12, 13, 9, 8), (15, 11, 9, 13), (16, 17, 19, 18), (18, 19, 23, 22), (22, 23, 21, 20), (20, 21, 17, 16), (23, 19, 17, 21), (24, 25, 27, 26), (26, 27, 31, 30), (30, 31, 29, 28), (28, 29, 25, 24), (31, 27, 25, 29), (32, 33, 35, 34), (34, 35, 39, 38), (38, 39, 37, 36), (40, 41, 33, 32), (39, 35, 33, 41, 37), (36, 37, 41, 40), (42, 43, 45, 44), (44, 45, 49, 48), (48, 49, 47, 46), (46, 47, 43, 42), (49, 45, 43, 47), (50, 51, 53, 52), (52, 53, 57, 56), (56, 57, 55, 54), (54, 55, 51, 50), (57, 53, 51, 55), (58, 59, 61, 60), (60, 61, 65, 64), (64, 65, 63, 62), (62, 63, 59, 58), (65, 61, 59, 63), (66, 67, 69, 68), (68, 69, 73, 72), (72, 73, 71, 70), (70, 71, 67, 66), (73, 69, 67, 71), (74, 75, 77, 76), (76, 77, 81, 80), (80, 81, 79, 78), (82, 83, 75, 74), (81, 77, 75, 83, 79), (78, 79, 83, 82), (84, 85, 87, 86), (86, 87, 91, 90), (90, 91, 89, 88), (88, 89, 85, 84), (91, 87, 85, 89), (92, 93, 95, 94), (94, 95, 99, 98), (98, 99, 97, 96), (96, 97, 93, 92), (99, 95, 93, 97), (100, 101, 103, 102), (102, 103, 107, 106), (106, 107, 105, 104), (104, 105, 101, 100), (107, 103, 101, 105), (108, 109, 111, 110), (110, 111, 115, 114), (114, 115, 113, 112), (112, 113, 109, 108), (115, 111, 109, 113), (116, 117, 119, 118), (118, 119, 123, 122), (122, 123, 121, 120), (120, 121, 117, 116), (123, 119, 117, 121), (124, 125, 127, 126), (126, 127, 131, 130), (130, 131, 129, 128), (128, 129, 125, 124), (131, 127, 125, 129), (132, 133, 135, 134), (134, 135, 139, 138), (138, 139, 137, 136), (136, 137, 133, 132), (139, 135, 133, 137), (140, 141, 143, 142), (142, 143, 147, 146), (146, 147, 145, 144), (144, 145, 141, 140), (147, 143, 141, 145)])
_uv = me_cube_001.uv_layers.new(name='UVMap')
_uv.uv.foreach_set('vector', [0.2194, 0.8357, 0.2194, 0.8357, 0.2194, 0.8357, 0.2194, 0.8357, 0.2194, 0.8357, 0.2194, 0.8357, 0.2194, 0.8357, 0.2194, 0.8357, 0.2194, 0.8357, 0.2194, 0.8357, 0.2194, 0.8357, 0.2194, 0.8357, 0.2194, 0.8357, 0.2194, 0.8357, 0.2194, 0.8357, 0.2194, 0.8357, 0.2194, 0.8357, 0.2194, 0.8357, 0.2194, 0.8357, 0.2194, 0.8357, 0.2194, 0.8357, 0.2194, 0.8357, 0.2194, 0.8357, 0.2194, 0.8357, 0.2194, 0.8357, 0.2194, 0.8357, 0.2194, 0.8357, 0.2194, 0.8357, 0.2194, 0.8357, 0.2194, 0.8357, 0.2194, 0.8357, 0.2194, 0.8357, 0.2194, 0.8357, 0.2194, 0.8357, 0.2194, 0.8357, 0.2194, 0.8357, 0.2194, 0.8357, 0.2194, 0.8357, 0.2194, 0.8357, 0.2194, 0.8357, 0.2194, 0.8357, 0.2194, 0.8357, 0.2194, 0.8357, 0.2194, 0.8357, 0.2194, 0.8357, 0.2194, 0.8357, 0.2194, 0.8357, 0.2194, 0.8357, 0.2194, 0.8357, 0.2194, 0.8357, 0.2194, 0.8357, 0.2194, 0.8357, 0.2194, 0.8357, 0.2194, 0.8357, 0.2194, 0.8357, 0.2194, 0.8357, 0.2194, 0.8357, 0.2194, 0.8357, 0.2194, 0.8357, 0.2194, 0.8357, 0.2194, 0.8357, 0.2194, 0.8357, 0.2194, 0.8357, 0.2194, 0.8357, 0.2194, 0.8357, 0.2194, 0.8357, 0.2194, 0.8357, 0.2194, 0.8357, 0.2194, 0.8357, 0.2194, 0.8357, 0.2194, 0.8357, 0.2194, 0.8357, 0.2194, 0.8357, 0.2194, 0.8357, 0.2194, 0.8357, 0.2194, 0.8357, 0.2194, 0.8357, 0.2194, 0.8357, 0.2194, 0.8357, 0.2194, 0.8357, 0.2194, 0.8357, 0.2194, 0.8357, 0.2194, 0.8357, 0.2194, 0.8357, 0.2194, 0.8357, 0.2194, 0.8357, 0.2194, 0.8357, 0.2194, 0.8357, 0.2194, 0.8357, 0.2194, 0.8357, 0.2194, 0.8357, 0.2194, 0.8357, 0.2194, 0.8357, 0.2194, 0.8357, 0.2194, 0.8357, 0.2194, 0.8357, 0.2194, 0.8357, 0.2194, 0.8357, 0.2194, 0.8357, 0.2194, 0.8357, 0.2194, 0.8357, 0.2194, 0.8357, 0.2194, 0.8357, 0.2194, 0.8357, 0.2194, 0.8357, 0.2194, 0.8357, 0.2194, 0.8357, 0.2194, 0.8357, 0.2194, 0.8357, 0.2194, 0.8357, 0.2194, 0.8357, 0.2194, 0.8357, 0.2194, 0.8357, 0.2194, 0.8357, 0.2194, 0.8357, 0.2194, 0.8357, 0.2194, 0.8357, 0.2194, 0.8357, 0.2194, 0.8357, 0.2194, 0.8357, 0.2194, 0.8357, 0.2194, 0.8357, 0.2194, 0.8357, 0.2194, 0.8357, 0.2194, 0.8357, 0.2194, 0.8357, 0.2194, 0.8357, 0.2194, 0.8357, 0.2194, 0.8357, 0.2194, 0.8357, 0.2194, 0.8357, 0.2194, 0.8357, 0.2194, 0.8357, 0.2194, 0.8357, 0.2194, 0.8357, 0.2194, 0.8357, 0.2194, 0.8357, 0.2194, 0.8357, 0.2194, 0.8357, 0.2194, 0.8357, 0.2194, 0.8357, 0.2194, 0.8357, 0.2194, 0.8357, 0.2194, 0.8357, 0.2194, 0.8357, 0.2194, 0.8357, 0.2194, 0.8357, 0.2194, 0.8357, 0.2194, 0.8357, 0.2194, 0.8357, 0.2194, 0.8357, 0.2194, 0.8357, 0.2194, 0.8357, 0.2194, 0.8357, 0.2194, 0.8357, 0.2194, 0.8357, 0.2194, 0.8357, 0.2194, 0.8357, 0.2194, 0.8357, 0.2194, 0.8357, 0.2194, 0.8357, 0.2194, 0.8357, 0.2194, 0.8357, 0.2194, 0.8357, 0.2194, 0.8357, 0.2194, 0.8357, 0.2194, 0.8357, 0.2194, 0.8357, 0.2194, 0.8357, 0.2194, 0.8357, 0.2194, 0.8357, 0.2194, 0.8357, 0.2194, 0.8357, 0.2194, 0.8357, 0.2194, 0.8357, 0.2194, 0.8357, 0.2194, 0.8357, 0.2194, 0.8357, 0.2194, 0.8357, 0.2194, 0.8357, 0.2194, 0.8357, 0.2194, 0.8357, 0.2194, 0.8357, 0.2194, 0.8357, 0.2194, 0.8357, 0.2194, 0.8357, 0.2194, 0.8357, 0.2194, 0.8357, 0.2194, 0.8357, 0.2194, 0.8357, 0.2194, 0.8357, 0.2194, 0.8357, 0.2194, 0.8357, 0.2194, 0.8357, 0.2194, 0.8357, 0.2194, 0.8357, 0.2194, 0.8357, 0.2194, 0.8357, 0.2194, 0.8357, 0.2194, 0.8357, 0.2194, 0.8357, 0.2194, 0.8357, 0.2194, 0.8357, 0.2194, 0.8357, 0.2194, 0.8357, 0.2194, 0.8357, 0.2194, 0.8357, 0.2194, 0.8357, 0.2194, 0.8357, 0.2194, 0.8357, 0.2194, 0.8357, 0.2194, 0.8357, 0.2194, 0.8357, 0.2194, 0.8357, 0.2194, 0.8357, 0.2194, 0.8357, 0.2194, 0.8357, 0.2194, 0.8357, 0.2194, 0.8357, 0.2194, 0.8357, 0.2194, 0.8357, 0.2194, 0.8357, 0.2194, 0.8357, 0.2194, 0.8357, 0.2194, 0.8357, 0.2194, 0.8357, 0.2194, 0.8357, 0.2194, 0.8357, 0.2194, 0.8357, 0.2194, 0.8357, 0.2194, 0.8357, 0.2194, 0.8357, 0.2194, 0.8357, 0.2194, 0.8357, 0.2194, 0.8357, 0.2194, 0.8357, 0.2194, 0.8357, 0.2194, 0.8357, 0.2194, 0.8357, 0.2194, 0.8357, 0.2194, 0.8357, 0.2194, 0.8357, 0.2194, 0.8357, 0.2194, 0.8357, 0.2194, 0.8357, 0.2194, 0.8357, 0.2194, 0.8357, 0.2194, 0.8357, 0.2194, 0.8357, 0.2194, 0.8357, 0.2194, 0.8357, 0.2194, 0.8357, 0.2194, 0.8357, 0.2194, 0.8357, 0.2194, 0.8357, 0.2194, 0.8357, 0.2194, 0.8357, 0.2194, 0.8357, 0.2194, 0.8357, 0.2194, 0.8357, 0.2194, 0.8357, 0.2194, 0.8357, 0.2194, 0.8357, 0.2194, 0.8357, 0.2194, 0.8357, 0.2194, 0.8357, 0.2194, 0.8357, 0.2194, 0.8357, 0.2194, 0.8357, 0.2194, 0.8357, 0.2194, 0.8357, 0.2194, 0.8357, 0.2194, 0.8357, 0.2194, 0.8357, 0.2194, 0.8357, 0.2194, 0.8357, 0.2194, 0.8357, 0.2194, 0.8357, 0.2194, 0.8357, 0.2194, 0.8357, 0.2194, 0.8357, 0.2194, 0.8357, 0.2194, 0.8357, 0.2194, 0.8357, 0.2194, 0.8357, 0.2194, 0.8357, 0.2194, 0.8357, 0.2194, 0.8357, 0.2194, 0.8357, 0.2194, 0.8357, 0.2194, 0.8357, 0.2194, 0.8357, 0.2194, 0.8357, 0.2194, 0.8357, 0.2194, 0.8357, 0.2194, 0.8357, 0.2194, 0.8357, 0.2194, 0.8357, 0.2194, 0.8357, 0.2194, 0.8357, 0.2194, 0.8357, 0.2194, 0.8357, 0.2194, 0.8357, 0.2194, 0.8357, 0.2194, 0.8357, 0.2194, 0.8357, 0.2194, 0.8357, 0.2194, 0.8357, 0.2194, 0.8357, 0.2194, 0.8357, 0.2194, 0.8357, 0.2194, 0.8357, 0.2194, 0.8357, 0.2194, 0.8357, 0.2194, 0.8357, 0.2194, 0.8357, 0.2194, 0.8357, 0.2194, 0.8357, 0.2194, 0.8357, 0.2194, 0.8357, 0.2194, 0.8357, 0.2194, 0.8357, 0.2194, 0.8357, 0.2194, 0.8357, 0.2194, 0.8357, 0.2194, 0.8357, 0.2194, 0.8357, 0.2194, 0.8357, 0.2194, 0.8357, 0.2194, 0.8357, 0.2194, 0.8357, 0.2194, 0.8357, 0.2194, 0.8357, 0.2194, 0.8357, 0.2194, 0.8357, 0.2194, 0.8357, 0.2194, 0.8357, 0.2194, 0.8357, 0.2194, 0.8357, 0.2194, 0.8357, 0.2194, 0.8357, 0.2194, 0.8357, 0.2194, 0.8357, 0.2194, 0.8357, 0.2194, 0.8357, 0.2194, 0.8357, 0.2194, 0.8357, 0.2194, 0.8357, 0.2194, 0.8357, 0.2194, 0.8357, 0.2194, 0.8357, 0.2194, 0.8357, 0.2194, 0.8357, 0.2194, 0.8357, 0.2194, 0.8357, 0.2194, 0.8357, 0.2194, 0.8357, 0.2194, 0.8357, 0.2194, 0.8357, 0.2194, 0.8357, 0.2194, 0.8357, 0.2194, 0.8357, 0.2194, 0.8357, 0.2194, 0.8357, 0.2194, 0.8357, 0.2194, 0.8357, 0.2194, 0.8357, 0.2194, 0.8357, 0.2194, 0.8357, 0.2194, 0.8357])
me_cube_001.materials.append(mat_material)
me_cube_001.use_remesh_fix_poles = True
me_cube_001.use_remesh_preserve_attributes = False
me_cube_001.use_mirror_vertex_groups = False
me_cube_001.update()
me_cylinder_008 = bpy.data.meshes.new('Cylinder.008')
me_cylinder_008.from_pydata([(1.561, -2.542, 0.3104), (0.0268, -0.778, 0.7056), (1.661, -2.398, 0.01171), (0.1268, -0.6337, 0.4069), (1.927, -2.175, 0.007121), (0.3925, -0.4113, 0.4023), (2.093, -2.097, 0.3013), (0.5581, -0.3332, 0.6964), (1.993, -2.242, 0.6), (0.4581, -0.4775, 0.9951), (1.727, -2.464, 0.6046), (0.1925, -0.6999, 0.9997), (1.06, -2.016, 0.4708), (0.6035, -1.441, 0.5677), (0.7035, -1.297, 0.2689), (1.16, -1.872, 0.1721), (0.9692, -1.074, 0.2643), (1.426, -1.649, 0.1675), (1.135, -0.9963, 0.5585), (1.591, -1.571, 0.4616), (1.035, -1.141, 0.8572), (1.491, -1.715, 0.7604), (0.7692, -1.363, 0.8618), (1.226, -1.938, 0.765), (0.4771, -1.157, 0.4513), (0.5537, -1.252, 0.7428), (0.6748, -1.408, 0.6941), (1.004, -0.9958, 0.7486), (0.8968, -0.7969, 0.6941), (0.8482, -1.471, 0.847), (0.8457, -0.9231, 0.9025), (0.8815, -1.269, 0.8599)], [], [(13, 1, 3, 14, 24), (14, 3, 5, 16), (16, 5, 7, 18), (18, 28, 27, 30, 20), (3, 1, 11, 9, 7, 5), (20, 30, 31), (22, 11, 1, 13, 25, 26), (0, 2, 4, 6, 8, 10), (10, 23, 12, 0), (23, 29, 26, 13, 12), (8, 21, 23, 10), (21, 20, 31, 29, 23), (6, 19, 21, 8), (19, 18, 20, 21), (4, 17, 19, 6), (17, 16, 18, 19), (2, 15, 17, 4), (15, 14, 16, 17), (0, 12, 15, 2), (12, 13, 14, 15), (31, 30, 9, 11, 22), (26, 29, 22), (29, 31, 22), (30, 27, 28, 18, 7, 9), (24, 14, 13), (26, 25, 13)])
_uv = me_cylinder_008.uv_layers.new(name='UVMap')
_uv.uv.foreach_set('vector', [0.2194, 0.8981, 0.2194, 0.8981, 0.2194, 0.8981, 0.2194, 0.8981, 0.2194, 0.8981, 0.2031, 0.8985, 0.2031, 0.8985, 0.2031, 0.8985, 0.2031, 0.8985, 0.2194, 0.8981, 0.2194, 0.8981, 0.2194, 0.8981, 0.2194, 0.8981, 0.2031, 0.8985, 0.2031, 0.8985, 0.2031, 0.8985, 0.2031, 0.8985, 0.2031, 0.8985, 0.2194, 0.8981, 0.2194, 0.8981, 0.2194, 0.8981, 0.2194, 0.8981, 0.2194, 0.8981, 0.2194, 0.8981, 0.2031, 0.8985, 0.2031, 0.8985, 0.2031, 0.8985, 0.2194, 0.8981, 0.2194, 0.8981, 0.2194, 0.8981, 0.2194, 0.8981, 0.2194, 0.8981, 0.2194, 0.8981, 0.1873, 0.8981, 0.1873, 0.8981, 0.1873, 0.8981, 0.1873, 0.8981, 0.1873, 0.8981, 0.1873, 0.8981, 0.2031, 0.8985, 0.2031, 0.8985, 0.2031, 0.8985, 0.2031, 0.8985, 0.2031, 0.8985, 0.2031, 0.8985, 0.2031, 0.8985, 0.2031, 0.8985, 0.2031, 0.8985, 0.2031, 0.8985, 0.2031, 0.8985, 0.2031, 0.8985, 0.2031, 0.8985, 0.2031, 0.8985, 0.2031, 0.8985, 0.2031, 0.8985, 0.2031, 0.8985, 0.2031, 0.8985, 0.2031, 0.8985, 0.2031, 0.8985, 0.2031, 0.8985, 0.2031, 0.8985, 0.2031, 0.8985, 0.2031, 0.8985, 0.2031, 0.8985, 0.2031, 0.8985, 0.2031, 0.8985, 0.2031, 0.8985, 0.2031, 0.8985, 0.2031, 0.8985, 0.2031, 0.8985, 0.2031, 0.8985, 0.2031, 0.8985, 0.2031, 0.8985, 0.2031, 0.8985, 0.2031, 0.8985, 0.2031, 0.8985, 0.2031, 0.8985, 0.2031, 0.8985, 0.2031, 0.8985, 0.2031, 0.8985, 0.2031, 0.8985, 0.2031, 0.8985, 0.2031, 0.8985, 0.2031, 0.8985, 0.2031, 0.8985, 0.2031, 0.8985, 0.2031, 0.8985, 0.2031, 0.8985, 0.2031, 0.8985, 0.2194, 0.8981, 0.2194, 0.8981, 0.2194, 0.8981, 0.2194, 0.8981, 0.2194, 0.8981, 0.2194, 0.8981, 0.2194, 0.8981, 0.2194, 0.8981, 0.2194, 0.8981, 0.2194, 0.8981, 0.2194, 0.8981, 0.2194, 0.8981, 0.2194, 0.8981, 0.2194, 0.8981, 0.2194, 0.8981, 0.2194, 0.8981, 0.2194, 0.8981, 0.2031, 0.8985, 0.2031, 0.8985, 0.2031, 0.8985, 0.2031, 0.8985, 0.2031, 0.8985, 0.2031, 0.8985])
me_cylinder_008.materials.append(mat_material)
me_cylinder_008.use_remesh_fix_poles = True
me_cylinder_008.use_remesh_preserve_attributes = False
me_cylinder_008.use_mirror_vertex_groups = False
me_cylinder_008.update()
me_cylinder_009 = bpy.data.meshes.new('Cylinder.009')
me_cylinder_009.from_pydata([(-0.1107, 0.7996, 0.8524), (1.235, 3.06, 0.4126), (-0.06713, 0.7062, 0.5497), (1.279, 2.967, 0.1099), (0.1895, 0.5324, 0.4713), (1.536, 2.793, 0.03151), (0.4026, 0.452, 0.6957), (1.749, 2.713, 0.2559), (0.359, 0.5454, 0.9984), (1.705, 2.806, 0.5586), (0.1024, 0.7192, 1.077), (1.448, 2.98, 0.6369), (0.679, 2.117, 0.616), (0.8003, 2.298, 0.555), (0.8439, 2.204, 0.2523), (0.7226, 2.024, 0.3133), (1.101, 2.03, 0.1739), (0.9792, 1.85, 0.2349), (1.314, 1.95, 0.3983), (1.237, 1.74, 0.4458), (1.27, 2.043, 0.701), (1.193, 1.833, 0.7485), (1.013, 2.217, 0.7794), (0.8921, 2.037, 0.8404), (0.1259, 1.028, 0.4919), (0.364, 0.8236, 0.4191), (0.7137, 0.9325, 0.6025), (0.6399, 0.9793, 0.9142), (0.3787, 1.18, 0.994), (0.1716, 1.271, 0.7679), (0.7022, 0.9976, 0.7554), (0.6253, 0.8283, 0.6872), (0.4088, 0.9305, 0.9842), (0.581, 1.056, 0.9323), (0.02867, 0.9804, 0.7203), (0.07948, 0.9736, 0.8902), (0.2099, 1.08, 0.9249), (0.2111, 0.9825, 0.9902)], [], [(13, 1, 3, 14), (14, 3, 5, 16), (16, 5, 7, 18), (18, 7, 9, 20), (3, 1, 11, 9, 7, 5), (20, 9, 11, 22), (22, 11, 1, 13), (0, 2, 4, 6, 8, 10), (10, 28, 37, 36, 35, 29, 0), (23, 22, 13, 12), (8, 27, 33, 32, 28, 10), (21, 20, 22, 23), (6, 26, 31, 30, 27, 8), (19, 18, 20, 21), (4, 25, 26, 6), (17, 16, 18, 19), (2, 24, 15, 17, 25, 4), (15, 14, 16, 17), (0, 29, 34, 24, 2), (12, 13, 14, 15), (27, 30, 31, 26, 19, 21), (28, 32, 33, 27, 21, 23), (26, 25, 17, 19), (24, 34, 29, 12, 15), (29, 35, 36, 37, 28, 23, 12)])
_uv = me_cylinder_009.uv_layers.new(name='UVMap')
_uv.uv.foreach_set('vector', [0.2031, 0.8985, 0.2031, 0.8985, 0.2031, 0.8985, 0.2031, 0.8985, 0.2031, 0.8985, 0.2031, 0.8985, 0.2031, 0.8985, 0.2031, 0.8985, 0.2031, 0.8985, 0.2031, 0.8985, 0.2031, 0.8985, 0.2031, 0.8985, 0.2031, 0.8985, 0.2031, 0.8985, 0.2031, 0.8985, 0.2031, 0.8985, 0.1873, 0.8981, 0.1873, 0.8981, 0.1873, 0.8981, 0.1873, 0.8981, 0.1873, 0.8981, 0.1873, 0.8981, 0.2031, 0.8985, 0.2031, 0.8985, 0.2031, 0.8985, 0.2031, 0.8985, 0.2031, 0.8985, 0.2031, 0.8985, 0.2031, 0.8985, 0.2031, 0.8985, 0.2194, 0.8981, 0.2194, 0.8981, 0.2194, 0.8981, 0.2194, 0.8981, 0.2194, 0.8981, 0.2194, 0.8981, 0.2194, 0.8981, 0.2194, 0.8981, 0.2194, 0.8981, 0.2194, 0.8981, 0.2194, 0.8981, 0.2194, 0.8981, 0.2194, 0.8981, 0.2031, 0.8985, 0.2031, 0.8985, 0.2031, 0.8985, 0.2031, 0.8985, 0.2194, 0.8981, 0.2194, 0.8981, 0.2194, 0.8981, 0.2194, 0.8981, 0.2194, 0.8981, 0.2194, 0.8981, 0.2031, 0.8985, 0.2031, 0.8985, 0.2031, 0.8985, 0.2031, 0.8985, 0.2194, 0.8981, 0.2194, 0.8981, 0.2194, 0.8981, 0.2194, 0.8981, 0.2194, 0.8981, 0.2194, 0.8981, 0.2031, 0.8985, 0.2031, 0.8985, 0.2031, 0.8985, 0.2031, 0.8985, 0.2194, 0.8981, 0.2194, 0.8981, 0.2194, 0.8981, 0.2194, 0.8981, 0.2031, 0.8985, 0.2031, 0.8985, 0.2031, 0.8985, 0.2031, 0.8985, 0.2031, 0.8985, 0.2031, 0.8985, 0.2031, 0.8985, 0.2031, 0.8985, 0.2031, 0.8985, 0.2031, 0.8985, 0.2031, 0.8985, 0.2031, 0.8985, 0.2031, 0.8985, 0.2031, 0.8985, 0.2194, 0.8981, 0.2194, 0.8981, 0.2194, 0.8981, 0.2194, 0.8981, 0.2194, 0.8981, 0.2031, 0.8985, 0.2031, 0.8985, 0.2031, 0.8985, 0.2031, 0.8985, 0.2031, 0.8985, 0.2031, 0.8985, 0.2031, 0.8985, 0.2031, 0.8985, 0.2031, 0.8985, 0.2031, 0.8985, 0.2031, 0.8985, 0.2031, 0.8985, 0.2031, 0.8985, 0.2031, 0.8985, 0.2031, 0.8985, 0.2031, 0.8985, 0.2031, 0.8985, 0.2031, 0.8985, 0.2031, 0.8985, 0.2031, 0.8985, 0.2031, 0.8985, 0.2031, 0.8985, 0.2031, 0.8985, 0.2031, 0.8985, 0.2031, 0.8985, 0.2031, 0.8985, 0.2031, 0.8985, 0.2031, 0.8985, 0.2031, 0.8985, 0.2031, 0.8985, 0.2031, 0.8985, 0.2031, 0.8985])
me_cylinder_009.materials.append(mat_material)
me_cylinder_009.use_remesh_fix_poles = True
me_cylinder_009.use_remesh_preserve_attributes = False
me_cylinder_009.use_mirror_vertex_groups = False
me_cylinder_009.update()
me_cylinder_010 = bpy.data.meshes.new('Cylinder.010')
me_cylinder_010.from_pydata([(0.5116, 0.4073, 0.8989), (2.659, 0.5323, 0.3114), (0.2482, 0.2105, 0.6712), (2.58, 0.352, 0.009378), (0.2672, -0.1497, 0.6819), (2.59, -0.008541, 0.006429), (0.5496, -0.3131, 0.9203), (2.68, -0.1888, 0.3055), (0.813, -0.1162, 1.148), (2.759, -0.008541, 0.6075), (0.794, 0.244, 1.137), (2.749, 0.352, 0.6104), (1.819, 0.4386, 0.5476), (1.739, 0.2583, 0.2456), (1.75, -0.1023, 0.2427), (1.84, -0.2826, 0.5417), (1.919, -0.1023, 0.8437), (1.908, 0.2583, 0.8466), (1.07, -0.3008, 0.7675), (1.311, -0.1099, 1.011), (1.351, 0.2512, 0.992), (0.9096, -0.1292, 0.4916), (1.525, 0.1406, 0.9515), (1.325, 0.1369, 1.004), (1.525, 0.03577, 0.9522), (1.434, -0.2081, 0.8139), (1.109, -0.184, 0.5414), (0.9365, 0.4175, 0.7847), (0.694, 0.2248, 0.544), (0.9762, 0.3397, 0.6336), (1.528, 0.3185, 0.8303), (1.064, 0.3464, 0.8845), (1.115, 0.4004, 0.7753)], [], [(12, 1, 3, 13), (13, 3, 5, 14), (14, 5, 7, 15), (15, 7, 9, 16), (3, 1, 11, 9, 7, 5), (16, 9, 11, 17), (17, 11, 1, 12), (0, 2, 4, 6, 8, 10), (10, 20, 30, 31, 32, 27, 0), (8, 19, 24, 23, 22, 20, 10), (6, 18, 25, 19, 8), (4, 21, 26, 18, 6), (2, 28, 13, 14, 21, 4), (0, 27, 29, 28, 2), (20, 22, 23, 24, 19, 16, 17), (19, 25, 18, 15, 16), (18, 26, 21, 14, 15), (28, 29, 27, 12, 13), (27, 32, 31, 30, 20, 17, 12)])
_uv = me_cylinder_010.uv_layers.new(name='UVMap')
_uv.uv.foreach_set('vector', [0.2031, 0.8985, 0.2031, 0.8985, 0.2031, 0.8985, 0.2031, 0.8985, 0.2031, 0.8985, 0.2031, 0.8985, 0.2031, 0.8985, 0.2031, 0.8985, 0.2031, 0.8985, 0.2031, 0.8985, 0.2031, 0.8985, 0.2031, 0.8985, 0.2031, 0.8985, 0.2031, 0.8985, 0.2031, 0.8985, 0.2031, 0.8985, 0.1873, 0.8981, 0.1873, 0.8981, 0.1873, 0.8981, 0.1873, 0.8981, 0.1873, 0.8981, 0.1873, 0.8981, 0.2031, 0.8985, 0.2031, 0.8985, 0.2031, 0.8985, 0.2031, 0.8985, 0.2031, 0.8985, 0.2031, 0.8985, 0.2031, 0.8985, 0.2031, 0.8985, 0.2194, 0.8981, 0.2194, 0.8981, 0.2194, 0.8981, 0.2194, 0.8981, 0.2194, 0.8981, 0.2194, 0.8981, 0.2194, 0.8981, 0.2194, 0.8981, 0.2194, 0.8981, 0.2194, 0.8981, 0.2194, 0.8981, 0.2194, 0.8981, 0.2194, 0.8981, 0.2194, 0.8981, 0.2194, 0.8981, 0.2194, 0.8981, 0.2194, 0.8981, 0.2194, 0.8981, 0.2194, 0.8981, 0.2194, 0.8981, 0.2194, 0.8981, 0.2194, 0.8981, 0.2194, 0.8981, 0.2194, 0.8981, 0.2194, 0.8981, 0.2194, 0.8981, 0.2194, 0.8981, 0.2194, 0.8981, 0.2194, 0.8981, 0.2194, 0.8981, 0.2031, 0.8985, 0.2031, 0.8985, 0.2031, 0.8985, 0.2031, 0.8985, 0.2031, 0.8985, 0.2031, 0.8985, 0.2194, 0.8981, 0.2194, 0.8981, 0.2194, 0.8981, 0.2194, 0.8981, 0.2194, 0.8981, 0.2031, 0.8985, 0.2031, 0.8985, 0.2031, 0.8985, 0.2031, 0.8985, 0.2031, 0.8985, 0.2031, 0.8985, 0.2031, 0.8985, 0.2031, 0.8985, 0.2031, 0.8985, 0.2031, 0.8985, 0.2031, 0.8985, 0.2031, 0.8985, 0.2031, 0.8985, 0.2031, 0.8985, 0.2031, 0.8985, 0.2031, 0.8985, 0.2031, 0.8985, 0.2031, 0.8985, 0.2031, 0.8985, 0.2031, 0.8985, 0.2031, 0.8985, 0.2031, 0.8985, 0.2031, 0.8985, 0.2031, 0.8985, 0.2031, 0.8985, 0.2031, 0.8985, 0.2031, 0.8985, 0.2031, 0.8985, 0.2031, 0.8985])
me_cylinder_010.materials.append(mat_material)
me_cylinder_010.use_remesh_fix_poles = True
me_cylinder_010.use_remesh_preserve_attributes = False
me_cylinder_010.use_mirror_vertex_groups = False
me_cylinder_010.update()
me_cylinder_011 = bpy.data.meshes.new('Cylinder.011')
me_cylinder_011.from_pydata([(-0.6048, 0.4089, 0.7859), (-1.633, 2.303, 0.2459), (-0.354, 0.4654, 0.5331), (-1.383, 2.361, -0.007316), (-0.04943, 0.6397, 0.6168), (-1.08, 2.538, 0.07557), (0.004433, 0.7574, 0.9533), (-1.026, 2.658, 0.4117), (-0.2463, 0.7008, 1.206), (-1.276, 2.6, 0.6649), (-0.5509, 0.5266, 1.122), (-1.58, 2.422, 0.582), (-1.19, 1.579, 0.469), (-0.94, 1.637, 0.2158), (-0.6369, 1.814, 0.2987), (-0.5837, 1.933, 0.6348), (-0.8337, 1.875, 0.888), (-1.137, 1.698, 0.8051), (-0.8082, 1.041, 0.9831), (-0.8319, 0.8628, 0.663), (-0.4951, 0.7473, 0.4567), (-0.4427, 1.093, 1.1), (-0.7419, 0.9088, 0.5543), (-0.7702, 0.8703, 0.8747), (-0.8653, 0.9885, 0.7252), (-0.4426, 0.867, 1.123), (-0.5608, 1.02, 1.068), (-0.5946, 0.8905, 1.07), (-0.2089, 0.9584, 0.5304), (-0.1787, 1.123, 0.8541), (-0.2926, 0.9584, 1.066), (-0.2445, 1.073, 0.945), (-0.1769, 0.997, 0.9406), (-0.1288, 0.9118, 0.7288)], [], [(12, 1, 3, 13), (13, 3, 5, 14), (14, 5, 7, 15), (15, 7, 9, 16), (3, 1, 11, 9, 7, 5), (16, 9, 11, 17), (17, 11, 1, 12), (0, 2, 4, 6, 8, 10), (10, 18, 23, 24, 19, 0), (8, 21, 25, 26, 27, 18, 10), (6, 29, 32, 31, 30, 21, 8), (4, 28, 33, 29, 6), (2, 20, 13, 14, 28, 4), (0, 19, 22, 20, 2), (20, 22, 19, 12, 13), (19, 24, 23, 18, 17, 12), (18, 27, 26, 25, 21, 16, 17), (21, 30, 31, 32, 29, 15, 16), (29, 33, 28, 14, 15)])
_uv = me_cylinder_011.uv_layers.new(name='UVMap')
_uv.uv.foreach_set('vector', [0.2031, 0.8985, 0.2031, 0.8985, 0.2031, 0.8985, 0.2031, 0.8985, 0.2031, 0.8985, 0.2031, 0.8985, 0.2031, 0.8985, 0.2031, 0.8985, 0.2031, 0.8985, 0.2031, 0.8985, 0.2031, 0.8985, 0.2031, 0.8985, 0.2031, 0.8985, 0.2031, 0.8985, 0.2031, 0.8985, 0.2031, 0.8985, 0.1873, 0.8981, 0.1873, 0.8981, 0.1873, 0.8981, 0.1873, 0.8981, 0.1873, 0.8981, 0.1873, 0.8981, 0.2031, 0.8985, 0.2031, 0.8985, 0.2031, 0.8985, 0.2031, 0.8985, 0.2031, 0.8985, 0.2031, 0.8985, 0.2031, 0.8985, 0.2031, 0.8985, 0.2194, 0.8981, 0.2194, 0.8981, 0.2194, 0.8981, 0.2194, 0.8981, 0.2194, 0.8981, 0.2194, 0.8981, 0.2194, 0.8981, 0.2194, 0.8981, 0.2194, 0.8981, 0.2194, 0.8981, 0.2194, 0.8981, 0.2194, 0.8981, 0.2194, 0.8981, 0.2194, 0.8981, 0.2194, 0.8981, 0.2194, 0.8981, 0.2194, 0.8981, 0.2194, 0.8981, 0.2194, 0.8981, 0.2194, 0.8981, 0.2194, 0.8981, 0.2194, 0.8981, 0.2194, 0.8981, 0.2194, 0.8981, 0.2194, 0.8981, 0.2194, 0.8981, 0.2194, 0.8981, 0.2194, 0.8981, 0.2194, 0.8981, 0.2194, 0.8981, 0.2194, 0.8981, 0.2031, 0.8985, 0.2031, 0.8985, 0.2031, 0.8985, 0.2031, 0.8985, 0.2031, 0.8985, 0.2031, 0.8985, 0.2196, 0.8995, 0.2196, 0.8995, 0.2196, 0.8995, 0.2196, 0.8995, 0.2196, 0.8995, 0.2031, 0.8985, 0.2031, 0.8985, 0.2031, 0.8985, 0.2031, 0.8985, 0.2031, 0.8985, 0.2031, 0.8985, 0.2031, 0.8985, 0.2031, 0.8985, 0.2031, 0.8985, 0.2031, 0.8985, 0.2031, 0.8985, 0.2031, 0.8985, 0.2031, 0.8985, 0.2031, 0.8985, 0.2031, 0.8985, 0.2031, 0.8985, 0.2031, 0.8985, 0.2031, 0.8985, 0.2031, 0.8985, 0.2031, 0.8985, 0.2031, 0.8985, 0.2031, 0.8985, 0.2031, 0.8985, 0.2031, 0.8985, 0.2031, 0.8985, 0.2031, 0.8985, 0.2031, 0.8985, 0.2031, 0.8985, 0.2031, 0.8985, 0.2031, 0.8985])
me_cylinder_011.materials.append(mat_material)
me_cylinder_011.use_remesh_fix_poles = True
me_cylinder_011.use_remesh_preserve_attributes = False
me_cylinder_011.use_mirror_vertex_groups = False
me_cylinder_011.update()
me_cylinder_012 = bpy.data.meshes.new('Cylinder.012')
me_cylinder_012.from_pydata([(-0.5597, -0.3719, 0.9659), (-3.159, -0.3594, 0.3886), (-0.4995, -0.2845, 0.6642), (-3.095, -0.2801, 0.08536), (-0.5189, 0.02336, 0.58), (-3.118, 0.02475, -0.008309), (-0.5984, 0.2438, 0.7974), (-3.204, 0.2503, 0.2013), (-0.6586, 0.1564, 1.099), (-3.268, 0.1709, 0.5046), (-0.6393, -0.1514, 1.183), (-3.245, -0.1339, 0.5983), (-2.125, -0.3613, 0.6428), (-2.338, -0.349, 0.5695), (-2.262, -0.2704, 0.2689), (-2.049, -0.2827, 0.3422), (-2.237, 0.03725, 0.1854), (-2.024, 0.02492, 0.2587), (-2.288, 0.2663, 0.4026), (-2.07, 0.3069, 0.4616), (-2.363, 0.1877, 0.7033), (-2.146, 0.2283, 0.7622), (-2.388, -0.1199, 0.7867), (-2.175, -0.1323, 0.86), (-1.123, 0.1789, 0.9938), (-1.087, -0.1459, 1.089), (-1.064, -0.3685, 0.8619), (-1.108, 0.2656, 0.6812), (-1.295, -0.02464, 1.014), (-1.002, 0.05436, 1.055), (-1.248, -0.2867, 0.9094), (-0.9689, -0.2395, 1.019), (-1.179, -0.1767, 1.038), (-0.8958, 0.2216, 0.8577), (-0.9353, -0.284, 0.5736), (-1.148, -0.3206, 0.6665)], [], [(13, 1, 3, 14), (14, 3, 5, 16), (16, 5, 7, 18), (18, 7, 9, 20), (3, 1, 11, 9, 7, 5), (20, 9, 11, 22), (22, 11, 1, 13), (0, 2, 4, 6, 8, 10), (10, 25, 32, 31, 30, 26, 0), (23, 22, 13, 12), (8, 24, 29, 28, 25, 10), (21, 20, 22, 23), (6, 27, 33, 24, 8), (19, 18, 20, 21), (4, 17, 19, 27, 6), (17, 16, 18, 19), (2, 34, 15, 17, 4), (15, 14, 16, 17), (0, 26, 35, 34, 2), (12, 13, 14, 15), (25, 28, 29, 24, 21, 23), (26, 30, 31, 32, 25, 23, 12), (24, 33, 27, 19, 21), (34, 35, 26, 12, 15)])
_uv = me_cylinder_012.uv_layers.new(name='UVMap')
_uv.uv.foreach_set('vector', [0.2031, 0.8985, 0.2031, 0.8985, 0.2031, 0.8985, 0.2031, 0.8985, 0.2031, 0.8985, 0.2031, 0.8985, 0.2031, 0.8985, 0.2031, 0.8985, 0.2031, 0.8985, 0.2031, 0.8985, 0.2031, 0.8985, 0.2031, 0.8985, 0.2031, 0.8985, 0.2031, 0.8985, 0.2031, 0.8985, 0.2031, 0.8985, 0.1873, 0.8981, 0.1873, 0.8981, 0.1873, 0.8981, 0.1873, 0.8981, 0.1873, 0.8981, 0.1873, 0.8981, 0.2031, 0.8985, 0.2031, 0.8985, 0.2031, 0.8985, 0.2031, 0.8985, 0.2031, 0.8985, 0.2031, 0.8985, 0.2031, 0.8985, 0.2031, 0.8985, 0.2194, 0.8981, 0.2194, 0.8981, 0.2194, 0.8981, 0.2194, 0.8981, 0.2194, 0.8981, 0.2194, 0.8981, 0.2194, 0.8981, 0.2194, 0.8981, 0.2194, 0.8981, 0.2194, 0.8981, 0.2194, 0.8981, 0.2194, 0.8981, 0.2194, 0.8981, 0.2031, 0.8985, 0.2031, 0.8985, 0.2031, 0.8985, 0.2031, 0.8985, 0.2194, 0.8981, 0.2194, 0.8981, 0.2194, 0.8981, 0.2194, 0.8981, 0.2194, 0.8981, 0.2194, 0.8981, 0.2031, 0.8985, 0.2031, 0.8985, 0.2031, 0.8985, 0.2031, 0.8985, 0.2194, 0.8981, 0.2194, 0.8981, 0.2194, 0.8981, 0.2194, 0.8981, 0.2194, 0.8981, 0.2031, 0.8985, 0.2031, 0.8985, 0.2031, 0.8985, 0.2031, 0.8985, 0.2031, 0.8985, 0.2031, 0.8985, 0.2031, 0.8985, 0.2031, 0.8985, 0.2031, 0.8985, 0.2031, 0.8985, 0.2031, 0.8985, 0.2031, 0.8985, 0.2031, 0.8985, 0.2031, 0.8985, 0.2031, 0.8985, 0.2031, 0.8985, 0.2031, 0.8985, 0.2031, 0.8985, 0.2031, 0.8985, 0.2031, 0.8985, 0.2031, 0.8985, 0.2031, 0.8985, 0.2194, 0.8981, 0.2194, 0.8981, 0.2194, 0.8981, 0.2194, 0.8981, 0.2194, 0.8981, 0.2031, 0.8985, 0.2031, 0.8985, 0.2031, 0.8985, 0.2031, 0.8985, 0.2031, 0.8985, 0.2031, 0.8985, 0.2031, 0.8985, 0.2031, 0.8985, 0.2031, 0.8985, 0.2031, 0.8985, 0.2031, 0.8985, 0.2031, 0.8985, 0.2031, 0.8985, 0.2031, 0.8985, 0.2031, 0.8985, 0.2031, 0.8985, 0.2031, 0.8985, 0.2031, 0.8985, 0.2031, 0.8985, 0.2031, 0.8985, 0.2031, 0.8985, 0.2031, 0.8985, 0.2031, 0.8985, 0.2031, 0.8985, 0.2031, 0.8985, 0.2031, 0.8985, 0.2031, 0.8985])
me_cylinder_012.materials.append(mat_material)
me_cylinder_012.use_remesh_fix_poles = True
me_cylinder_012.use_remesh_preserve_attributes = False
me_cylinder_012.use_mirror_vertex_groups = False
me_cylinder_012.update()
me_cylinder_013 = bpy.data.meshes.new('Cylinder.013')
me_cylinder_013.from_pydata([(-2.019, -1.815, 0.2894), (-0.4756, -0.3076, 0.8348), (-1.845, -1.88, -0.01991), (-0.2978, -0.3688, 0.5657), (-1.51, -2.019, 0.003567), (-0.07202, -0.6074, 0.5687), (-1.432, -2.212, 0.2978), (-0.02398, -0.7847, 0.8407), (-1.605, -2.147, 0.6072), (-0.2017, -0.7235, 1.11), (-1.941, -2.008, 0.5837), (-0.4275, -0.4849, 1.107), (-0.7568, -0.571, 0.7525), (-0.594, -0.632, 0.462), (-0.3577, -0.8744, 0.4479), (-0.2843, -1.056, 0.7243), (-0.4472, -0.9946, 1.015), (-0.6834, -0.7523, 1.029), (-1.12, -1.337, 0.2197), (-0.9376, -1.541, 0.2051), (-0.8618, -1.728, 0.4904), (-1.03, -1.665, 0.7903), (-1.212, -1.461, 0.8048), (-1.288, -1.274, 0.5195), (-0.8033, -0.9131, 0.978), (-0.5621, -1.127, 0.9705), (-0.4586, -1.259, 0.6537), (-0.6543, -1.318, 0.8138), (-0.5235, -1.224, 0.7843), (-0.6607, -1.384, 0.7281), (-0.8088, -1.162, 0.9262), (-0.6149, -1.108, 0.9665), (-0.7383, -0.8256, 0.3955), (-1.023, -0.9235, 0.6357), (-0.9753, -1.008, 0.7862), (-0.9107, -0.8093, 0.7153)], [], [(12, 1, 3, 13), (13, 3, 5, 14), (14, 5, 7, 15), (15, 7, 9, 16), (3, 1, 11, 9, 7, 5), (16, 9, 11, 17), (17, 11, 1, 12), (0, 2, 10), (22, 24, 34, 35, 33, 23), (21, 25, 31, 30, 24, 22), (20, 26, 29, 28, 27, 25, 21), (19, 14, 15, 26, 20), (18, 32, 13, 14, 19), (23, 33, 32, 18), (0, 23, 18, 2), (2, 18, 19, 4), (4, 19, 20, 6), (6, 20, 21, 8), (8, 21, 22, 10), (10, 22, 23, 0), (10, 2, 4, 8), (8, 4, 6), (25, 27, 28, 29, 26, 15, 16), (24, 30, 31, 25, 16, 17), (32, 33, 12, 13), (33, 35, 34, 24, 17, 12)])
_uv = me_cylinder_013.uv_layers.new(name='UVMap')
_uv.uv.foreach_set('vector', [0.2194, 0.8981, 0.2194, 0.8981, 0.2194, 0.8981, 0.2194, 0.8981, 0.2031, 0.8985, 0.2031, 0.8985, 0.2031, 0.8985, 0.2031, 0.8985, 0.2194, 0.8981, 0.2194, 0.8981, 0.2194, 0.8981, 0.2194, 0.8981, 0.2194, 0.8981, 0.2194, 0.8981, 0.2194, 0.8981, 0.2194, 0.8981, 0.2194, 0.8981, 0.2194, 0.8981, 0.2194, 0.8981, 0.2194, 0.8981, 0.2194, 0.8981, 0.2194, 0.8981, 0.2194, 0.8981, 0.2194, 0.8981, 0.2194, 0.8981, 0.2194, 0.8981, 0.2194, 0.8981, 0.2194, 0.8981, 0.2194, 0.8981, 0.2194, 0.8981, 0.1873, 0.8981, 0.1873, 0.8981, 0.1873, 0.8981, 0.2031, 0.8985, 0.2031, 0.8985, 0.2031, 0.8985, 0.2031, 0.8985, 0.2031, 0.8985, 0.2031, 0.8985, 0.2031, 0.8985, 0.2031, 0.8985, 0.2031, 0.8985, 0.2031, 0.8985, 0.2031, 0.8985, 0.2031, 0.8985, 0.2031, 0.8985, 0.2031, 0.8985, 0.2031, 0.8985, 0.2031, 0.8985, 0.2031, 0.8985, 0.2031, 0.8985, 0.2031, 0.8985, 0.2031, 0.8985, 0.2031, 0.8985, 0.2031, 0.8985, 0.2031, 0.8985, 0.2031, 0.8985, 0.2031, 0.8985, 0.2031, 0.8985, 0.2031, 0.8985, 0.2031, 0.8985, 0.2031, 0.8985, 0.2031, 0.8985, 0.2031, 0.8985, 0.2031, 0.8985, 0.2031, 0.8985, 0.2031, 0.8985, 0.2031, 0.8985, 0.2031, 0.8985, 0.2031, 0.8985, 0.2031, 0.8985, 0.2031, 0.8985, 0.2031, 0.8985, 0.2031, 0.8985, 0.2031, 0.8985, 0.2031, 0.8985, 0.2031, 0.8985, 0.2031, 0.8985, 0.2031, 0.8985, 0.2031, 0.8985, 0.2031, 0.8985, 0.2031, 0.8985, 0.2031, 0.8985, 0.2031, 0.8985, 0.2031, 0.8985, 0.2031, 0.8985, 0.2031, 0.8985, 0.2031, 0.8985, 0.2031, 0.8985, 0.2031, 0.8985, 0.1873, 0.8981, 0.1873, 0.8981, 0.1873, 0.8981, 0.1873, 0.8981, 0.1873, 0.8981, 0.1873, 0.8981, 0.1873, 0.8981, 0.2194, 0.8981, 0.2194, 0.8981, 0.2194, 0.8981, 0.2194, 0.8981, 0.2194, 0.8981, 0.2194, 0.8981, 0.2194, 0.8981, 0.2194, 0.8981, 0.2194, 0.8981, 0.2194, 0.8981, 0.2194, 0.8981, 0.2194, 0.8981, 0.2194, 0.8981, 0.2194, 0.8981, 0.2194, 0.8981, 0.2194, 0.8981, 0.2194, 0.8981, 0.2194, 0.8981, 0.2194, 0.8981, 0.2194, 0.8981, 0.2194, 0.8981, 0.2194, 0.8981, 0.2194, 0.8981])
me_cylinder_013.materials.append(mat_material)
me_cylinder_013.use_remesh_fix_poles = True
me_cylinder_013.use_remesh_preserve_attributes = False
me_cylinder_013.use_mirror_vertex_groups = False
me_cylinder_013.update()

# ---- objects
ob_plane_002 = bpy.data.objects.new('Plane.002', me_embers)
ob_firepit_000 = bpy.data.objects.new('Firepit.000', me_cylinder_001)
ob_firepit_001 = bpy.data.objects.new('Firepit.001', me_cylinder_003)
ob_firepit_002 = bpy.data.objects.new('Firepit.002', me_cylinder_004)
ob_firepit_003 = bpy.data.objects.new('Firepit.003', me_cylinder_005)
ob_firepit_004 = bpy.data.objects.new('Firepit.004', me_cylinder_006)
ob_firepit_005 = bpy.data.objects.new('Firepit.005', me_cylinder_007)
ob_stones = bpy.data.objects.new('Stones', me_cube_001)
ob_firepit_006 = bpy.data.objects.new('Firepit.006', me_cylinder_008)
ob_firepit_007 = bpy.data.objects.new('Firepit.007', me_cylinder_009)
ob_firepit_008 = bpy.data.objects.new('Firepit.008', me_cylinder_010)
ob_firepit_009 = bpy.data.objects.new('Firepit.009', me_cylinder_011)
ob_firepit_010 = bpy.data.objects.new('Firepit.010', me_cylinder_012)
ob_firepit_011 = bpy.data.objects.new('Firepit.011', me_cylinder_013)

# ---- transforms, parenting, visibility, modifiers, constraints
ob_plane_002.location = (6.956, -0.004151, 0.2325)
ob_plane_002.scale = (0.3266, 0.3266, 0.3266)
ob_plane_002.lineart.crease_threshold = 0.0
_m = ob_plane_002.modifiers.new('Mesh Sequence Cache', 'MESH_SEQUENCE_CACHE')
_m.object_path = '/Plane/Embers'
_m.read_data = {'COLOR', 'POLY', 'UV', 'VERT'}
ob_firepit_000.location = (0.1172, -0.04269, 0.03215)
ob_firepit_000.scale = (0.2303, 0.2303, 0.2303)
ob_firepit_000.lineart.crease_threshold = 0.0
ob_firepit_001.location = (0.1172, -0.04269, 0.03215)
ob_firepit_001.scale = (0.2303, 0.2303, 0.2303)
ob_firepit_001.lineart.crease_threshold = 0.0
ob_firepit_002.location = (0.1172, -0.04269, 0.03215)
ob_firepit_002.scale = (0.2303, 0.2303, 0.2303)
ob_firepit_002.lineart.crease_threshold = 0.0
ob_firepit_003.location = (0.1172, -0.04269, 0.03215)
ob_firepit_003.scale = (0.2303, 0.2303, 0.2303)
ob_firepit_003.lineart.crease_threshold = 0.0
ob_firepit_004.location = (0.1172, -0.04269, 0.03215)
ob_firepit_004.scale = (0.2303, 0.2303, 0.2303)
ob_firepit_004.lineart.crease_threshold = 0.0
ob_firepit_005.location = (0.1172, -0.04269, 0.03215)
ob_firepit_005.scale = (0.2303, 0.2303, 0.2303)
ob_firepit_005.lineart.crease_threshold = 0.0
ob_stones.location = (0.1172, -0.04269, 0.03215)
ob_stones.rotation_euler = (0.0, -0.0, -0.1704)
ob_stones.scale = (0.1424, 0.04514, 0.0512)
ob_stones.lineart.crease_threshold = 0.0
ob_firepit_006.location = (0.1172, -0.04269, 0.03215)
ob_firepit_006.scale = (0.2303, 0.2303, 0.2303)
ob_firepit_006.lineart.crease_threshold = 0.0
ob_firepit_007.location = (0.1172, -0.04269, 0.03215)
ob_firepit_007.scale = (0.2303, 0.2303, 0.2303)
ob_firepit_007.lineart.crease_threshold = 0.0
ob_firepit_008.location = (0.1172, -0.04269, 0.03215)
ob_firepit_008.scale = (0.2303, 0.2303, 0.2303)
ob_firepit_008.lineart.crease_threshold = 0.0
ob_firepit_009.location = (0.1172, -0.04269, 0.03215)
ob_firepit_009.scale = (0.2303, 0.2303, 0.2303)
ob_firepit_009.lineart.crease_threshold = 0.0
ob_firepit_010.location = (0.1172, -0.04269, 0.03215)
ob_firepit_010.scale = (0.2303, 0.2303, 0.2303)
ob_firepit_010.lineart.crease_threshold = 0.0
ob_firepit_011.location = (0.1172, -0.04269, 0.03215)
ob_firepit_011.scale = (0.2303, 0.2303, 0.2303)
ob_firepit_011.lineart.crease_threshold = 0.0

# ---- collection membership
col_collection.objects.link(ob_plane_002)
col_collection_001.objects.link(ob_firepit_000)
col_collection_001.objects.link(ob_firepit_001)
col_collection_001.objects.link(ob_firepit_002)
col_collection_001.objects.link(ob_firepit_003)
col_collection_001.objects.link(ob_firepit_004)
col_collection_001.objects.link(ob_firepit_005)
col_collection_001.objects.link(ob_stones)
col_collection_001.objects.link(ob_firepit_006)
col_collection_001.objects.link(ob_firepit_007)
col_collection_001.objects.link(ob_firepit_008)
col_collection_001.objects.link(ob_firepit_009)
col_collection_001.objects.link(ob_firepit_010)
col_collection_001.objects.link(ob_firepit_011)

# ---- scene / render settings (as saved in the file)
scene.frame_start = 0; scene.frame_end = 180; scene.frame_set(40)
scene.render.engine = 'BLENDER_EEVEE_NEXT'
scene.cycles.use_denoising = False
scene.cycles.samples = 128
scene.cycles.sampling_pattern = 'TABULATED_SOBOL'
scene.cycles.use_adaptive_sampling = False
scene.cycles.use_light_tree = False
scene.view_settings.view_transform = 'Filmic'
bpy.context.view_layer.update()

# ---- added for rendering (the .blend has no active camera and no usable light): camera, sun
cam_auto = bpy.data.cameras.new('AutoCamera')
cam_auto.lens = 50.0
cam_auto.sensor_width = 36.0
cam_auto.clip_end = 1000.0
ob_auto_camera = bpy.data.objects.new('AutoCamera', cam_auto)
scene.collection.objects.link(ob_auto_camera)
ob_auto_camera.location = (10.4982, -8.93088, 6.12009)
ob_auto_camera.rotation_euler = (1.09748, -7.21219e-08, 0.694738)
scene.camera = ob_auto_camera
light_auto_sun = bpy.data.lights.new('AutoSun', 'SUN')
light_auto_sun.energy = 3.0
light_auto_sun.angle = 0.0523599
ob_auto_sun = bpy.data.objects.new('AutoSun', light_auto_sun)
scene.collection.objects.link(ob_auto_sun)
ob_auto_sun.rotation_euler = (0.872665, 0.174533, 0.523599)
bpy.context.view_layer.update()
